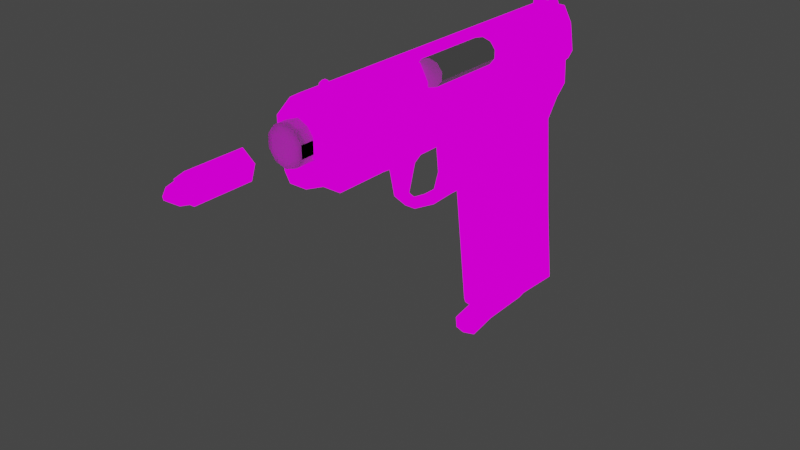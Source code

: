 # Source: ruby_gun.blend  (saved by Blender 2.83.19; exported with 4.5.12 LTS)
import bpy
from mathutils import Matrix  # noqa: F401  (used for matrix-valued properties, if any)

bpy.ops.wm.read_factory_settings(use_empty=True)
scene = bpy.context.scene
scene.name = 'Scene'

# ---- collections
col_gun = bpy.data.collections.new('gun'); scene.collection.children.link(col_gun)
col_rounds = bpy.data.collections.new('rounds'); scene.collection.children.link(col_rounds)

# ---- images (referenced by path relative to the original .blend; pixels are not part of the script)
import os
ASSET_DIR = os.environ.get("B2B_ASSET_DIR", "")  # directory of the original .blend (textures are referenced by path, not embedded)
HERE = os.path.dirname(os.path.abspath(__file__))  # packed textures are extracted next to this script under _unpacked/

def load_image(name, relpath, width, height, colorspace="sRGB"):
    """Load a texture the original file referenced (path relative to the .blend, or extracted next to this script)."""
    p = next((c for c in (os.path.join(HERE, relpath), os.path.join(ASSET_DIR, relpath)) if relpath and os.path.exists(c)), "")
    if p:
        img = bpy.data.images.load(p, check_existing=True)
        img.name = name
    else:  # same state as the original file: an image datablock whose file is absent (Cycles renders it pink)
        img = bpy.data.images.new(name, width, height)
        img.source = "FILE"
        img.filepath = "//" + (relpath or name)
    img.colorspace_settings.name = colorspace
    return img
img_french_pistol_ruby_m1915_left_jpg = load_image('French-Pistol-Ruby-M1915-left.jpg', 'images/French-Pistol-Ruby-M1915-left.jpg', 1024, 1024, 'sRGB')

# ---- materials (node trees are filled in below, after node groups)
mat_metal = bpy.data.materials.new('metal')
mat_metal.use_transparent_shadow = False
mat_wood = bpy.data.materials.new('wood')
mat_wood.use_transparent_shadow = False

# ---- node groups
ng_auto_smooth = bpy.data.node_groups.new('Auto Smooth', 'GeometryNodeTree')
_s = ng_auto_smooth.interface.new_socket(name='Geometry', in_out='OUTPUT', socket_type='NodeSocketGeometry')
_s = ng_auto_smooth.interface.new_socket(name='Geometry', in_out='INPUT', socket_type='NodeSocketGeometry')
_s = ng_auto_smooth.interface.new_socket(name='Angle', in_out='INPUT', socket_type='NodeSocketFloat')
_s.subtype = 'ANGLE'
_s.min_value = 0.0
_s.max_value = 3.142
ng_auto_smooth.is_modifier = True
_N = ng_auto_smooth.nodes; _L = ng_auto_smooth.links
n0 = _N.new('NodeGroupOutput'); n0.name = 'Group Output'; n0.location = (480, -100)
n1 = _N.new('NodeGroupInput'); n1.name = 'Group Input'; n1.location = (-420, -300)
n2 = _N.new('NodeGroupInput'); n2.name = 'Group Input.001'; n2.location = (-60, -100)
n3 = _N.new('GeometryNodeSetShadeSmooth'); n3.name = 'Set Shade Smooth'; n3.location = (120, -100)
n3.domain = 'EDGE'
n4 = _N.new('GeometryNodeSetShadeSmooth'); n4.name = 'Set Shade Smooth.001'; n4.location = (300, -100)
n5 = _N.new('GeometryNodeInputMeshEdgeAngle'); n5.name = 'Edge Angle'; n5.location = (-420, -220)
n6 = _N.new('GeometryNodeInputEdgeSmooth'); n6.name = 'Is Edge Smooth'; n6.location = (-60, -160)
n7 = _N.new('GeometryNodeInputShadeSmooth'); n7.name = 'Is Face Smooth'; n7.location = (-240, -340)
n8 = _N.new('FunctionNodeBooleanMath'); n8.name = 'Boolean Math'; n8.location = (-60, -220)
n9 = _N.new('FunctionNodeCompare'); n9.name = 'Compare'; n9.location = (-240, -180)
n9.operation = 'LESS_EQUAL'
_L.new(n5.outputs[0], n9.inputs[0])
_L.new(n4.outputs[0], n0.inputs[0])
_L.new(n1.outputs[1], n9.inputs[1])
_L.new(n9.outputs[0], n8.inputs[0])
_L.new(n7.outputs[0], n8.inputs[1])
_L.new(n2.outputs[0], n3.inputs[0])
_L.new(n6.outputs[0], n3.inputs[1])
_L.new(n3.outputs[0], n4.inputs[0])
_L.new(n8.outputs[0], n3.inputs[2])
n0.is_active_output = True

# ---- material node trees
mat_metal.use_nodes = True; mat_metal.node_tree.nodes.clear()
_N = mat_metal.node_tree.nodes; _L = mat_metal.node_tree.links
n0 = _N.new('ShaderNodeOutputMaterial'); n0.name = 'Material Output'; n0.location = (300, 300)
n1 = _N.new('ShaderNodeEmission'); n1.name = 'Emission'; n1.location = (10, 300)
n2 = _N.new('ShaderNodeTexImage'); n2.name = 'Image Texture'; n2.location = (-280, 280)
n2.image = img_french_pistol_ruby_m1915_left_jpg
n2.interpolation = 'Closest'
_L.new(n1.outputs[0], n0.inputs[0])
_L.new(n2.outputs[0], n1.inputs[0])
n0.is_active_output = True
mat_wood.use_nodes = True; mat_wood.node_tree.nodes.clear()
_N = mat_wood.node_tree.nodes; _L = mat_wood.node_tree.links
n0 = _N.new('ShaderNodeOutputMaterial'); n0.name = 'Material Output'; n0.location = (300, 300)
n1 = _N.new('ShaderNodeEmission'); n1.name = 'Emission'; n1.location = (10, 300)
n2 = _N.new('ShaderNodeTexImage'); n2.name = 'Image Texture'; n2.location = (-280, 280)
n2.image = img_french_pistol_ruby_m1915_left_jpg
n2.interpolation = 'Closest'
_L.new(n1.outputs[0], n0.inputs[0])
_L.new(n2.outputs[0], n1.inputs[0])
n0.is_active_output = True

# ---- world
world_world = bpy.data.worlds.new('World'); scene.world = world_world
world_world.use_nodes = True; world_world.node_tree.nodes.clear()
_N = world_world.node_tree.nodes; _L = world_world.node_tree.links
n0 = _N.new('ShaderNodeOutputWorld'); n0.name = 'World Output'; n0.location = (300, 300)
n1 = _N.new('ShaderNodeBackground'); n1.name = 'Background'; n1.location = (10, 300)
n1.inputs[0].default_value = (0.05088, 0.05088, 0.05088, 1.0)
_L.new(n1.outputs[0], n0.inputs[0])
n0.is_active_output = True
world_world.color = (0.05088, 0.05088, 0.05088)
world_world.use_sun_shadow = False
world_world.sun_shadow_jitter_overblur = 0.0

# ---- meshes
me_cube = bpy.data.meshes.new('Cube')
me_cube.from_pydata([(0.1855, -6.612, 0.2308), (0.3039, -0.8226, -0.1336), (0.1855, -0.8226, 0.2308), (0.3039, -6.612, 0.06782), (-0.006012, -0.8226, 0.293), (0.3039, -0.8226, 0.06782), (-0.006612, -0.6909, 0.3018), (0.1912, -0.6909, 0.2375), (0.3135, -0.6909, 0.06919), (0.3135, -0.6909, -0.1388), (0.1912, -0.6909, -0.3072), (-0.006612, -0.6909, -0.3714), (-0.2045, -0.6909, -0.3072), (-0.3268, -0.6909, -0.1388), (-0.3268, -0.6909, 0.06919), (-0.2045, -0.6909, 0.2375), (0.237, -6.337, 0.5273), (-0.2502, -6.337, 0.5273), (0.237, -6.214, 0.5273), (-0.2502, -6.214, 0.5273), (0.237, -0.3024, 0.5273), (-0.2502, -0.3024, 0.5273), (0.3876, -6.337, 0.2513), (-0.4009, -6.58, 0.2535), (0.3876, -6.58, 0.2535), (-0.4009, -6.337, 0.2513), (0.3876, -6.214, 0.2497), (-0.4009, -6.214, 0.2497), (0.3876, -0.3024, 0.2497), (-0.4009, -0.3024, 0.2497), (0.1404, -0.02795, 0.1391), (-0.1536, -0.02795, 0.1391), (0.2313, 0.005017, -0.02484), (-0.2445, 0.005017, -0.02484), (0.237, -6.027, 0.5273), (-0.2502, -6.027, 0.5273), (-0.4009, -6.027, 0.2497), (0.3876, -6.027, 0.2497), (0.3529, -6.337, -0.3016), (0.3876, -6.337, -0.2653), (0.2185, -6.594, 0.4856), (0.237, -6.544, 0.5186), (0.3876, -6.58, -0.1966), (0.3529, -6.58, -0.2328), (-0.4009, -6.337, -0.2653), (-0.3661, -6.337, -0.3016), (-0.2317, -6.594, 0.4856), (-0.2502, -6.544, 0.5186), (-0.3661, -6.58, -0.2328), (-0.4009, -6.58, -0.1966), (0.3528, -6.214, -0.4292), (0.3876, -6.214, -0.3932), (-0.4009, -6.214, -0.3932), (-0.366, -6.214, -0.4292), (0.3526, -0.3024, -0.4292), (0.3876, -0.3024, -0.3936), (-0.3658, -0.3024, -0.4292), (-0.4009, -0.3024, -0.3936), (-0.3645, -6.699, 0.2538), (-0.4009, -6.664, 0.2537), (0.2101, 0.05119, -0.4261), (0.2313, 0.07855, -0.3904), (0.3876, -6.664, -0.1967), (0.3513, -6.699, -0.1983), (0.3529, -6.664, -0.2328), (0.3876, -6.664, 0.2537), (0.3512, -6.699, 0.2538), (-0.3661, -6.664, -0.2328), (-0.3645, -6.699, -0.1983), (-0.4009, -6.664, -0.1967), (-0.2233, 0.05119, -0.4261), (-0.2445, 0.07855, -0.3904), (0.3876, -6.027, -0.3935), (0.3527, -6.027, -0.4292), (-0.4009, -6.027, -0.3935), (-0.366, -6.027, -0.4292), (-0.006612, -6.337, 0.5273), (-0.0292, -6.192, 0.6732), (-0.006612, -0.3024, 0.5273), (-0.006612, -0.02795, 0.1391), (-0.006612, 0.005017, -0.02484), (-0.006612, -6.215, 0.6732), (-0.006612, -6.544, 0.5186), (-0.006612, -6.594, 0.4856), (0.3189, -6.64, -0.2035), (-0.006612, 0.05119, -0.4261), (-0.006612, 0.07855, -0.3904), (-0.006612, -6.214, -0.4292), (0.3175, -6.671, -0.1723), (-0.006612, -6.027, -0.4292), (-0.006612, -0.3024, -0.4292), (0.3175, -6.696, -0.1723), (0.3189, -6.664, -0.2035), (-0.3322, -6.664, -0.2035), (-0.3307, -6.696, -0.1723), (-0.006612, -6.601, 0.447), (0.1972, -6.601, 0.447), (0.3174, -6.696, 0.2371), (-0.3306, -6.696, 0.2371), (-0.2104, -6.601, 0.447), (-0.3322, -6.64, -0.2035), (-0.3307, -6.671, -0.1723), (-0.006612, -6.577, 0.447), (0.1972, -6.577, 0.447), (0.3174, -6.671, 0.2371), (-0.3306, -6.671, 0.2371), (-0.2104, -6.577, 0.447), (-0.3268, -6.671, 0.06919), (-0.3268, -6.671, -0.1388), (0.3135, -6.671, 0.06919), (-0.006612, -6.642, 0.3018), (0.1912, -6.671, 0.2375), (0.1915, -6.671, 0.2371), (0.3135, -6.671, -0.1388), (-0.2045, -6.671, 0.2375), (-0.2048, -6.671, 0.2371), (-0.2045, -6.331, -0.3072), (-0.006612, -6.269, -0.3714), (0.2453, -6.58, -0.2328), (0.1953, -6.337, -0.3016), (0.1912, -6.331, -0.3072), (0.2453, -6.664, -0.2328), (0.2892, -6.671, -0.1723), (0.2666, -6.64, -0.2035), (0.2666, -6.664, -0.2035), (-0.2085, -6.337, -0.3016), (-0.2585, -6.58, -0.2328), (-0.2585, -6.664, -0.2328), (-0.3025, -6.671, -0.1723), (-0.2798, -6.64, -0.2035), (-0.2798, -6.664, -0.2035), (0.3876, -2.842, 0.2497), (0.3876, -2.842, 0.1798), (0.2118, -2.842, 0.5273), (0.237, -2.842, 0.5273), (0.2118, -4.178, 0.5273), (0.3876, -4.178, 0.1798), (0.3876, -4.178, 0.2497), (0.237, -4.178, 0.5273), (0.3039, -6.612, -0.1336), (0.1855, -0.8226, -0.2965), (0.1855, -6.283, -0.2965), (-0.006012, -0.8226, -0.3588), (-0.006012, -6.223, -0.3588), (-0.1976, -0.8226, -0.2965), (-0.1976, -6.283, -0.2965), (-0.3159, -0.8226, -0.1336), (-0.3159, -6.612, -0.1336), (-0.3159, -0.8226, 0.06782), (-0.3159, -6.612, 0.06782), (-0.1976, -0.8226, 0.2308), (-0.1976, -6.612, 0.2308), (-0.006012, -6.288, 0.5113), (0.2298, -6.288, 0.5113), (-0.006012, -6.169, 0.5113), (0.2298, -6.169, 0.5113), (-0.2418, -6.288, 0.5113), (-0.2418, -6.169, 0.5113), (-0.006012, -0.4465, 0.5113), (0.2298, -0.4465, 0.5113), (0.2298, -2.842, 0.5113), (-0.2418, -5.989, 0.5113), (0.3757, -6.288, 0.2441), (-0.3877, -6.288, 0.2441), (0.3757, -6.169, 0.2426), (-0.3877, -6.169, 0.2426), (0.3757, -0.4465, 0.2426), (-0.2418, -0.4465, 0.5113), (-0.3877, -0.4465, 0.2426), (-0.3877, -5.989, 0.2426), (0.3757, -2.842, 0.2426), (-0.1483, -0.1808, 0.1355), (0.3757, -6.524, 0.2462), (-0.3877, -6.524, 0.2462), (0.1363, -0.1808, 0.1355), (0.2243, -0.1489, -0.02322), (-0.006012, -0.1808, 0.1355), (-0.2363, -0.1489, -0.02322), (-0.006012, -0.1489, -0.02322), (0.2298, -5.989, 0.5113), (0.3757, -5.989, 0.2426), (-0.006012, -5.989, 0.5113), (0.342, -6.605, -0.2245), (0.3757, -6.605, -0.1896), (0.3405, -6.639, -0.1911), (-0.3877, -6.605, -0.1896), (-0.3541, -6.605, -0.2245), (-0.3525, -6.639, -0.1911), (-0.3877, -6.288, -0.256), (-0.354, -6.288, -0.2911), (-0.354, -6.524, -0.2245), (-0.3877, -6.524, -0.1895), (0.2119, -6.538, 0.471), (0.2298, -6.489, 0.5028), (-0.006012, -6.489, 0.5028), (-0.2418, -6.489, 0.5028), (-0.2239, -6.538, 0.471), (-0.006012, -6.538, 0.471), (0.3757, -6.524, -0.1895), (0.342, -6.524, -0.2245), (0.342, -6.288, -0.2911), (0.3757, -6.288, -0.256), (0.3419, -6.169, -0.4147), (0.3757, -6.169, -0.3798), (-0.3877, -6.169, -0.3798), (-0.354, -6.169, -0.4147), (0.3757, -5.989, -0.3801), (0.3419, -5.989, -0.4147), (0.3417, -0.4465, -0.4147), (0.3757, -0.4465, -0.3802), (-0.3877, -5.989, -0.3801), (-0.3539, -5.989, -0.4147), (0.3757, -6.605, 0.2464), (0.3404, -6.639, 0.2465), (0.2379, -6.605, -0.2245), (-0.3197, -6.636, 0.2304), (-0.3524, -6.639, 0.2465), (-0.3877, -6.605, 0.2464), (0.2243, -0.07774, -0.3771), (0.2037, -0.1042, -0.4116), (-0.006012, -0.1042, -0.4116), (-0.2158, -0.1042, -0.4116), (-0.2363, -0.07774, -0.3771), (-0.006012, -0.07774, -0.3771), (-0.3538, -0.4465, -0.4147), (-0.3877, -0.4465, -0.3802), (-0.2015, -6.288, -0.2911), (-0.006012, -6.169, -0.4147), (-0.2499, -6.524, -0.2245), (0.3077, -6.636, -0.1659), (-0.006012, -5.989, -0.4147), (-0.006012, -0.4465, -0.4147), (0.3077, -6.636, 0.2304), (-0.3198, -6.636, -0.1659), (-0.3212, -6.605, -0.1961), (0.3091, -6.605, -0.1961), (-0.006012, -6.544, 0.4336), (0.1913, -6.544, 0.4336), (0.2584, -6.605, -0.1961), (0.3091, -6.582, -0.1961), (-0.2033, -6.544, 0.4336), (-0.006012, -6.52, 0.4336), (-0.2033, -6.52, 0.4336), (0.3077, -6.612, -0.1659), (0.3077, -6.612, 0.2304), (-0.3197, -6.612, 0.2304), (-0.3198, -6.612, -0.1659), (-0.3212, -6.582, -0.1961), (0.1913, -6.52, 0.4336), (0.2584, -6.582, -0.1961), (-0.2924, -6.612, -0.1659), (0.1858, -6.612, 0.2304), (-0.006012, -6.584, 0.293), (-0.1978, -6.612, 0.2304), (0.2379, -6.524, -0.2245), (0.1894, -6.288, -0.2911), (0.2804, -6.612, -0.1659), (-0.2499, -6.605, -0.2245), (-0.2705, -6.582, -0.1961), (-0.2705, -6.605, -0.1961), (0.3757, -2.842, 0.1749), (0.2054, -4.178, 0.5113), (0.2054, -2.842, 0.5113), (0.3757, -4.178, 0.1749), (0.2298, -4.178, 0.5113), (0.3757, -4.178, 0.2426), (-0.03607, -6.214, 0.5273), (0.02284, -6.214, 0.5273), (-0.006612, -6.243, 0.5273), (0.02284, -6.027, 0.5273), (-0.03607, -6.027, 0.5273), (-0.006612, -5.998, 0.5273), (0.01598, -6.192, 0.6732), (-0.006612, -6.027, 0.6732), (0.01598, -6.049, 0.6732), (-0.0292, -6.049, 0.6732), (-0.01596, -6.15, 0.7052), (-0.01596, -6.091, 0.7052), (0.002737, -6.15, 0.7052), (-0.006612, -6.159, 0.7052), (-0.006612, -6.082, 0.7052), (0.002737, -6.091, 0.7052), (0.1921, -0.4974, 0.7056), (0.1921, -0.5476, 0.7056), (0.249, -0.5225, 0.6093), (-0.4009, -0.5224, 0.2497), (0.3876, -0.5224, 0.2497), (0.237, -0.5476, 0.5273), (0.237, -0.4974, 0.5273), (0.249, -0.5225, 0.5053), (-0.006612, -0.5476, 0.5273), (-0.006612, -0.4974, 0.5273), (-0.2502, -0.4974, 0.5273), (-0.2502, -0.5476, 0.5273), (-0.2622, -0.5225, 0.5053), (-0.2622, -0.5225, 0.6093), (-0.2053, -0.4974, 0.7056), (-0.2053, -0.5476, 0.7056), (0.1152, -0.3024, 0.5273), (0.06689, -0.02795, 0.1391), (0.1123, 0.005017, -0.02484), (0.1123, 0.07855, -0.3904), (0.1731, -6.214, -0.4292), (0.1731, -6.027, -0.4292), (0.1017, 0.05119, -0.4261), (0.173, -0.3024, -0.4292), (0.09275, -0.5476, 0.7056), (0.09275, -0.4974, 0.7056), (0.1152, -0.4974, 0.5273), (0.1152, -0.5476, 0.5273), (-0.106, -0.4974, 0.7056), (-0.1149, 0.05119, -0.4261), (-0.1862, -0.3024, -0.4292), (-0.1284, -0.3024, 0.5273), (-0.08011, -0.02795, 0.1391), (-0.1256, 0.005017, -0.02484), (-0.1256, 0.07855, -0.3904), (-0.1863, -6.214, -0.4292), (-0.1863, -6.027, -0.4292), (-0.1284, -0.4974, 0.5273), (-0.1284, -0.5476, 0.5273), (-0.106, -0.5476, 0.7056), (-0.2622, -0.5225, 0.5573), (-0.006612, -0.4974, 0.6164), (0.2146, -0.4974, 0.6164), (-0.2278, -0.5476, 0.6164), (-0.2278, -0.4974, 0.6164), (-0.006612, -0.5476, 0.6164), (0.2146, -0.5476, 0.6164), (0.249, -0.5225, 0.5573), (0.04984, -0.5476, 0.6164), (0.04984, -0.4974, 0.6164), (-0.06306, -0.4974, 0.6164), (-0.06306, -0.5476, 0.6164), (-0.006612, -6.15, 0.7109), (-0.006612, -6.091, 0.7109)], [], [(142, 144, 145, 143), (5, 1, 139, 3), (2, 5, 3, 251, 0), (6, 110, 111, 7), (7, 111, 112, 109, 8), (8, 109, 113, 9), (9, 113, 122, 123, 124, 121, 118, 119, 120, 10), (10, 120, 117, 11), (11, 117, 116, 12), (12, 116, 125, 126, 127, 130, 129, 128, 108, 13), (13, 108, 107, 14), (14, 107, 115, 114, 15), (15, 114, 110, 6), (6, 7, 8, 9, 10, 11, 12, 13, 14, 15), (22, 24, 41, 16), (23, 59, 69, 49), (22, 26, 51, 39), (24, 65, 41), (58, 98, 94, 68), (77, 275, 277, 276), (25, 27, 19, 17), (39, 42, 24, 22), (19, 35, 270, 266), (64, 92, 91, 63), (318, 312, 56, 75), (292, 294, 285, 29, 21), (28, 32, 61, 55), (57, 71, 33, 29), (34, 138, 137, 37), (29, 33, 31, 21), (47, 59, 23), (16, 18, 26, 22), (44, 52, 27, 25), (76, 82, 47, 17), (300, 32, 30, 299), (301, 61, 32, 300), (317, 318, 75, 53), (23, 25, 17, 47), (42, 62, 65, 24), (49, 44, 25, 23), (37, 137, 136, 132, 131, 286, 28, 55, 72), (20, 30, 32, 28), (298, 299, 30, 20), (74, 57, 29, 285, 36), (18, 34, 37, 26), (312, 311, 70, 56), (26, 37, 72, 51), (27, 36, 35, 19), (52, 74, 36, 27), (17, 19, 266, 268, 76), (62, 64, 63), (67, 69, 68), (45, 44, 49, 48), (82, 83, 46, 47), (43, 42, 39, 38), (38, 39, 51, 50), (53, 52, 44, 45), (73, 72, 55, 54), (75, 74, 52, 53), (66, 65, 62, 63), (63, 91, 97, 66), (68, 69, 59, 58), (65, 66, 40, 41), (311, 316, 71, 70), (64, 62, 42, 43), (48, 49, 69, 67), (47, 46, 58, 59), (70, 71, 57, 56), (61, 60, 54, 55), (50, 51, 72, 73), (56, 57, 74, 75), (38, 50, 302, 87, 117, 120, 119), (304, 301, 86, 85), (68, 94, 93, 67), (41, 40, 83, 82), (319, 292, 21, 313), (305, 304, 85, 90), (313, 314, 79, 78), (302, 303, 89, 87), (316, 86, 80, 315), (315, 80, 79, 314), (16, 41, 82, 76), (45, 48, 126, 125), (303, 305, 90, 89), (67, 93, 130, 127), (76, 268, 267, 18, 16), (308, 291, 78, 298), (48, 67, 127, 126), (97, 104, 103, 96), (92, 84, 88, 91), (95, 102, 106, 99), (91, 88, 104, 97), (98, 105, 101, 94), (46, 99, 98, 58), (83, 95, 99, 46), (66, 97, 96, 40), (40, 96, 95, 83), (102, 110, 114, 115, 105, 106), (100, 101, 128, 129), (88, 122, 113, 109, 112, 104), (103, 104, 112, 111, 110, 102), (93, 100, 129, 130), (94, 101, 100, 93), (99, 106, 105, 98), (96, 103, 102, 95), (117, 87, 317, 53, 45, 125, 116), (123, 84, 92, 124), (128, 101, 105, 115, 107, 108), (124, 92, 64, 121), (122, 88, 84, 123), (121, 64, 43, 118), (118, 43, 38, 119), (35, 293, 320, 290, 271, 270), (4, 2, 0, 252), (1, 140, 141, 255, 254, 214, 238, 249, 256, 139), (140, 142, 143, 141), (144, 146, 147, 250, 258, 259, 257, 228, 226, 145), (146, 148, 149, 147), (148, 150, 151, 253, 149), (150, 4, 252, 151), (4, 150, 148, 146, 144, 142, 140, 1, 5, 2), (162, 153, 193, 172), (173, 191, 185, 217), (162, 201, 203, 164), (172, 193, 212), (216, 187, 233, 215), (181, 179, 264, 261, 262, 160, 159, 158), (163, 156, 157, 165), (201, 162, 172, 198), (152, 153, 155, 154), (182, 184, 229, 235), (230, 211, 224, 231), (169, 161, 167, 168), (166, 209, 218, 175), (225, 168, 177, 222), (179, 180, 265, 264), (168, 167, 171, 177), (195, 173, 217), (153, 162, 164, 155), (188, 163, 165, 204), (152, 156, 195, 194), (178, 176, 174, 175), (223, 178, 175, 218), (227, 205, 211, 230), (173, 195, 156, 163), (198, 172, 212, 183), (191, 173, 163, 188), (180, 206, 209, 166, 170, 260, 263, 265), (159, 166, 175, 174), (158, 159, 174, 176), (210, 169, 168, 225), (155, 164, 180, 179), (231, 224, 221, 220), (164, 203, 206, 180), (165, 157, 161, 169), (204, 165, 169, 210), (154, 155, 179, 181), (183, 184, 182), (186, 187, 185), (189, 190, 191, 188), (194, 195, 196, 197), (199, 200, 201, 198), (200, 202, 203, 201), (205, 189, 188, 204), (207, 208, 209, 206), (211, 205, 204, 210), (213, 184, 183, 212), (184, 213, 232, 229), (187, 216, 217, 185), (212, 193, 192, 213), (220, 221, 222, 223), (182, 199, 198, 183), (190, 186, 185, 191), (195, 217, 216, 196), (221, 224, 225, 222), (218, 209, 208, 219), (202, 207, 206, 203), (224, 211, 210, 225), (200, 255, 141, 143, 227, 202), (219, 220, 223, 218), (187, 186, 234, 233), (193, 194, 197, 192), (157, 154, 181, 161), (208, 231, 220, 219), (167, 158, 176, 171), (202, 227, 230, 207), (222, 177, 178, 223), (177, 171, 176, 178), (153, 152, 194, 193), (189, 226, 228, 190), (207, 230, 231, 208), (186, 257, 259, 234), (156, 152, 154, 157), (161, 181, 158, 167), (190, 228, 257, 186), (232, 237, 248, 244), (235, 229, 243, 239), (236, 240, 242, 241), (229, 232, 244, 243), (215, 233, 246, 245), (196, 216, 215, 240), (197, 196, 240, 236), (213, 192, 237, 232), (192, 197, 236, 237), (241, 242, 245, 253, 151, 252), (247, 258, 250, 246), (243, 244, 251, 3, 139, 256), (248, 241, 252, 0, 251, 244), (234, 259, 258, 247), (233, 234, 247, 246), (240, 215, 245, 242), (237, 236, 241, 248), (143, 145, 226, 189, 205, 227), (249, 238, 235, 239), (250, 147, 149, 253, 245, 246), (238, 214, 182, 235), (256, 249, 239, 243), (214, 254, 199, 182), (254, 255, 200, 199), (160, 170, 166, 159), (135, 133, 262, 261), (138, 135, 261, 264), (132, 136, 263, 260), (133, 134, 160, 262), (131, 132, 260, 170), (136, 137, 265, 263), (137, 138, 264, 265), (134, 131, 170, 160), (267, 268, 81, 272), (266, 270, 275, 77), (271, 269, 274, 273), (267, 269, 34, 18), (81, 77, 276, 279), (274, 272, 278, 281), (268, 266, 77, 81), (269, 267, 272, 274), (270, 271, 273, 275), (276, 334, 279), (281, 335, 280), (276, 277, 335, 334), (273, 274, 281, 280), (272, 81, 279, 278), (275, 273, 280, 277), (134, 287, 289, 286, 131), (36, 285, 294, 293, 35), (283, 282, 284), (269, 271, 290, 309, 287, 134, 133, 135, 138, 34), (333, 325, 297, 321), (322, 326, 296, 295), (325, 322, 295, 297), (331, 324, 282, 307), (286, 289, 288, 20, 28), (296, 297, 295), (307, 282, 283, 306), (324, 329, 284, 282), (329, 328, 283, 284), (328, 330, 306, 283), (288, 308, 298, 20), (73, 54, 305, 303), (50, 73, 303, 302), (54, 60, 304, 305), (60, 61, 301, 304), (78, 79, 299, 298), (86, 301, 300, 80), (80, 300, 299, 79), (326, 332, 310, 296), (296, 310, 321, 297), (33, 315, 314, 31), (71, 316, 315, 33), (21, 31, 314, 313), (291, 319, 313, 78), (85, 86, 316, 311), (90, 85, 311, 312), (87, 89, 318, 317), (89, 90, 312, 318), (290, 320, 333, 327), (292, 319, 332, 326), (291, 308, 331, 323), (287, 309, 330, 328), (319, 291, 323, 332), (289, 287, 328, 329), (288, 289, 329, 324), (309, 290, 327, 330), (308, 288, 324, 331), (293, 294, 322, 325), (294, 292, 326, 322), (320, 293, 325, 333), (334, 335, 281, 278), (279, 334, 278), (280, 335, 277)])
_uv = me_cube.uv_layers.new(name='UVMap')
_uv.uv.foreach_set('vector', [0.8511, 0.8194, 0.8511, 0.8292, 0.08231, 0.8292, 0.09076, 0.8194, 0.851, 0.8867, 0.851, 0.855, 0.03582, 0.855, 0.03582, 0.8867, 0.851, 0.9124, 0.851, 0.8867, 0.03582, 0.8867, 0.03582, 0.9123, 0.03584, 0.9124, 0.8695, 0.9236, 0.03158, 0.9236, 0.0275, 0.9135, 0.8695, 0.9135, 0.8695, 0.9135, 0.0275, 0.9135, 0.02748, 0.9134, 0.02748, 0.8869, 0.8695, 0.8869, 0.8695, 0.8869, 0.02748, 0.8869, 0.02748, 0.8541, 0.8695, 0.8541, 0.8695, 0.8541, 0.02748, 0.8541, 0.02748, 0.8489, 0.03187, 0.8439, 0.02847, 0.8439, 0.02846, 0.8393, 0.04032, 0.8393, 0.07459, 0.8285, 0.07534, 0.8276, 0.8695, 0.8276, 0.8695, 0.8276, 0.07534, 0.8276, 0.08407, 0.8175, 0.8695, 0.8175, 0.8697, 0.8174, 0.08422, 0.8174, 0.07549, 0.8276, 0.8697, 0.8276, 0.8697, 0.8276, 0.07549, 0.8276, 0.07474, 0.8284, 0.04047, 0.8393, 0.02861, 0.8393, 0.02862, 0.8439, 0.03202, 0.8439, 0.02763, 0.8488, 0.02763, 0.8541, 0.8697, 0.8541, 0.8697, 0.8541, 0.02763, 0.8541, 0.02763, 0.8869, 0.8697, 0.8869, 0.8697, 0.8869, 0.02763, 0.8869, 0.02763, 0.9134, 0.02765, 0.9134, 0.8697, 0.9134, 0.8697, 0.9134, 0.02765, 0.9134, 0.03173, 0.9236, 0.8697, 0.9236, 0.8697, 0.9236, 0.8697, 0.9134, 0.8697, 0.8869, 0.8697, 0.8541, 0.8697, 0.8276, 0.8697, 0.8174, 0.8697, 0.8276, 0.8697, 0.8541, 0.8697, 0.8869, 0.8697, 0.9134, 0.07459, 0.9156, 0.04032, 0.916, 0.04536, 0.9578, 0.07459, 0.9592, 0.04047, 0.916, 0.02872, 0.916, 0.02872, 0.845, 0.04047, 0.845, 0.07459, 0.9156, 0.09192, 0.9154, 0.09192, 0.814, 0.07459, 0.8342, 0.04032, 0.916, 0.02857, 0.916, 0.04536, 0.9578, 0.6233, 0.9128, 0.6252, 0.9087, 0.6678, 0.9109, 0.6704, 0.9153, 0.1025, 0.9744, 0.1226, 0.9744, 0.1167, 0.9764, 0.1084, 0.9764, 0.07474, 0.9156, 0.09207, 0.9154, 0.09207, 0.9591, 0.07474, 0.9591, 0.07459, 0.8342, 0.04032, 0.845, 0.04032, 0.916, 0.07459, 0.9156, 0.4818, 0.8798, 0.489, 0.8798, 0.489, 0.87, 0.4819, 0.87, 0.6773, 0.8263, 0.6741, 0.8303, 0.6708, 0.8304, 0.6737, 0.8263, 0.1183, 0.8083, 0.9244, 0.8083, 0.9244, 0.8083, 0.1183, 0.8083, 0.8969, 0.9591, 0.8934, 0.9557, 0.8934, 0.9154, 0.9244, 0.9154, 0.9244, 0.9591, 0.9242, 0.9154, 0.9626, 0.8688, 0.9778, 0.8145, 0.9242, 0.814, 0.9244, 0.8139, 0.978, 0.8144, 0.9627, 0.8687, 0.9244, 0.9154, 0.1181, 0.9592, 0.3786, 0.9592, 0.3786, 0.9154, 0.1181, 0.9154, 0.9244, 0.9154, 0.9627, 0.8687, 0.9541, 0.9019, 0.9244, 0.9591, 0.04551, 0.9577, 0.02872, 0.916, 0.04047, 0.916, 0.07459, 0.9592, 0.09192, 0.9592, 0.09192, 0.9154, 0.07459, 0.9156, 0.07474, 0.8342, 0.09207, 0.814, 0.09207, 0.9154, 0.07474, 0.9156, 0.4771, 0.8686, 0.4692, 0.8686, 0.4692, 0.8797, 0.4771, 0.8798, 0.6545, 0.855, 0.6502, 0.8369, 0.6376, 0.8507, 0.6373, 0.8598, 0.6926, 0.8571, 0.6931, 0.8423, 0.6502, 0.8369, 0.6545, 0.855, 0.09207, 0.8083, 0.1183, 0.8083, 0.1183, 0.8083, 0.09207, 0.8083, 0.04047, 0.916, 0.07474, 0.9156, 0.07474, 0.9591, 0.04551, 0.9577, 0.04032, 0.845, 0.02857, 0.845, 0.02857, 0.916, 0.04032, 0.916, 0.04047, 0.845, 0.07474, 0.8342, 0.07474, 0.9156, 0.04047, 0.916, 0.1181, 0.9154, 0.3786, 0.9154, 0.3786, 0.9044, 0.5666, 0.9044, 0.5666, 0.9154, 0.8932, 0.9154, 0.9242, 0.9154, 0.9242, 0.814, 0.1181, 0.814, 0.9242, 0.9592, 0.9539, 0.9019, 0.9626, 0.8688, 0.9242, 0.9154, 0.5971, 0.8516, 0.6373, 0.8598, 0.6376, 0.8507, 0.5976, 0.8365, 0.1183, 0.814, 0.9244, 0.8139, 0.9244, 0.9154, 0.8934, 0.9154, 0.1183, 0.9154, 0.09192, 0.9592, 0.1181, 0.9592, 0.1181, 0.9154, 0.09192, 0.9154, 0.9244, 0.8083, 0.9741, 0.8088, 0.9741, 0.8088, 0.9244, 0.8083, 0.09192, 0.9154, 0.1181, 0.9154, 0.1181, 0.814, 0.09192, 0.814, 0.09207, 0.9154, 0.1183, 0.9154, 0.1183, 0.9591, 0.09207, 0.9591, 0.09207, 0.814, 0.1183, 0.814, 0.1183, 0.9154, 0.09207, 0.9154, 0.4771, 0.8798, 0.4818, 0.8798, 0.4819, 0.87, 0.4807, 0.8686, 0.4771, 0.8686, 0.6737, 0.8218, 0.6773, 0.8263, 0.6737, 0.8263, 0.6739, 0.9157, 0.67, 0.9198, 0.6704, 0.9153, 0.07474, 0.8284, 0.07474, 0.8342, 0.04047, 0.845, 0.04047, 0.8393, 0.5974, 0.8668, 0.6009, 0.867, 0.5998, 0.895, 0.5963, 0.8971, 0.04032, 0.8393, 0.04032, 0.845, 0.07459, 0.8342, 0.07459, 0.8285, 0.07459, 0.8285, 0.07459, 0.8342, 0.09192, 0.814, 0.09192, 0.8084, 0.09207, 0.8083, 0.09207, 0.814, 0.07474, 0.8342, 0.07474, 0.8284, 0.1181, 0.8084, 0.1181, 0.814, 0.9242, 0.814, 0.9242, 0.8084, 0.1183, 0.8083, 0.1183, 0.814, 0.09207, 0.814, 0.09207, 0.8083, 0.6266, 0.8238, 0.6268, 0.8193, 0.6737, 0.8218, 0.6737, 0.8263, 0.6737, 0.8263, 0.6708, 0.8304, 0.6282, 0.8281, 0.6266, 0.8238, 0.6704, 0.9153, 0.67, 0.9198, 0.6232, 0.9173, 0.6233, 0.9128, 0.6268, 0.8193, 0.6266, 0.8238, 0.6019, 0.839, 0.5986, 0.8365, 0.9741, 0.8088, 0.978, 0.8144, 0.978, 0.8144, 0.9741, 0.8088, 0.02846, 0.8393, 0.02857, 0.845, 0.04032, 0.845, 0.04032, 0.8393, 0.04047, 0.8393, 0.04047, 0.845, 0.02872, 0.845, 0.02861, 0.8393, 0.5963, 0.8971, 0.5998, 0.895, 0.6233, 0.9128, 0.6232, 0.9173, 0.9741, 0.8088, 0.978, 0.8144, 0.9244, 0.8139, 0.9244, 0.8083, 0.9778, 0.8145, 0.974, 0.8089, 0.9242, 0.8084, 0.9242, 0.814, 0.09192, 0.8084, 0.09192, 0.814, 0.1181, 0.814, 0.1181, 0.8084, 0.9244, 0.8083, 0.9244, 0.8139, 0.1183, 0.814, 0.1183, 0.8083, 0.4772, 0.8522, 0.4819, 0.8522, 0.4819, 0.8604, 0.4819, 0.8686, 0.4797, 0.8686, 0.4774, 0.8596, 0.4772, 0.8594, 0.974, 0.8089, 0.9778, 0.8145, 0.9778, 0.8145, 0.974, 0.8089, 0.6704, 0.9153, 0.6678, 0.9109, 0.671, 0.9113, 0.6739, 0.9157, 0.5986, 0.8365, 0.6019, 0.839, 0.6009, 0.867, 0.5974, 0.8668, 0.7006, 0.875, 0.7006, 0.8805, 0.7081, 0.8806, 0.7081, 0.875, 0.9242, 0.8084, 0.974, 0.8089, 0.974, 0.8089, 0.9242, 0.8084, 0.596, 0.8819, 0.6366, 0.8781, 0.6369, 0.8689, 0.5965, 0.8668, 0.09192, 0.8084, 0.1181, 0.8084, 0.1181, 0.8084, 0.09192, 0.8084, 0.6915, 0.8866, 0.692, 0.8719, 0.654, 0.8698, 0.6534, 0.8846, 0.6534, 0.8846, 0.654, 0.8698, 0.6369, 0.8689, 0.6366, 0.8781, 0.4772, 0.8575, 0.4692, 0.8574, 0.4692, 0.8686, 0.4771, 0.8686, 0.4771, 0.8851, 0.4678, 0.885, 0.4678, 0.8801, 0.4771, 0.8779, 0.1181, 0.8084, 0.9242, 0.8084, 0.9242, 0.8084, 0.1181, 0.8084, 0.6739, 0.9157, 0.671, 0.9113, 0.6713, 0.9048, 0.6744, 0.9023, 0.4771, 0.8686, 0.4807, 0.8686, 0.4819, 0.8673, 0.4819, 0.8575, 0.4772, 0.8575, 0.7007, 0.8638, 0.7006, 0.8694, 0.7081, 0.8694, 0.7081, 0.8639, 0.4678, 0.885, 0.4646, 0.885, 0.4646, 0.8801, 0.4678, 0.8801, 0.02407, 0.9134, 0.02748, 0.9134, 0.0408, 0.9465, 0.0374, 0.9465, 0.02847, 0.8439, 0.03187, 0.8439, 0.02748, 0.8489, 0.02407, 0.8489, 0.03755, 0.9465, 0.04095, 0.9465, 0.04095, 0.9465, 0.03755, 0.9465, 0.02407, 0.8489, 0.02748, 0.8489, 0.02748, 0.9134, 0.02407, 0.9134, 0.02422, 0.9134, 0.02763, 0.9134, 0.02763, 0.8488, 0.02422, 0.8488, 0.5998, 0.895, 0.6039, 0.8926, 0.6252, 0.9087, 0.6233, 0.9128, 0.6009, 0.867, 0.6049, 0.8672, 0.6039, 0.8926, 0.5998, 0.895, 0.6266, 0.8238, 0.6282, 0.8281, 0.6058, 0.8419, 0.6019, 0.839, 0.6019, 0.839, 0.6058, 0.8419, 0.6049, 0.8672, 0.6009, 0.867, 0.6049, 0.8672, 0.62, 0.868, 0.6258, 0.893, 0.6258, 0.893, 0.6252, 0.9087, 0.6039, 0.8926, 0.671, 0.9113, 0.6678, 0.9109, 0.6679, 0.9074, 0.6713, 0.9048, 0.6708, 0.8304, 0.6707, 0.8339, 0.6673, 0.8307, 0.6457, 0.8295, 0.6276, 0.8437, 0.6282, 0.8281, 0.6058, 0.8419, 0.6282, 0.8281, 0.6276, 0.8437, 0.6276, 0.8438, 0.62, 0.868, 0.6049, 0.8672, 0.02862, 0.8439, 0.03202, 0.8439, 0.03202, 0.8439, 0.02862, 0.8439, 0.02422, 0.8488, 0.02763, 0.8488, 0.03202, 0.8439, 0.02862, 0.8439, 0.03755, 0.9465, 0.04095, 0.9465, 0.02763, 0.9134, 0.02422, 0.9134, 0.0374, 0.9465, 0.0408, 0.9465, 0.0408, 0.9465, 0.0374, 0.9465, 0.4797, 0.8686, 0.4819, 0.8686, 0.4818, 0.8769, 0.4818, 0.8851, 0.4771, 0.8851, 0.4771, 0.8779, 0.4773, 0.8777, 0.03187, 0.8439, 0.03187, 0.8439, 0.02847, 0.8439, 0.02847, 0.8439, 0.6679, 0.9074, 0.6678, 0.9109, 0.6252, 0.9087, 0.6258, 0.893, 0.6427, 0.9091, 0.6643, 0.9103, 0.6738, 0.8369, 0.6741, 0.8303, 0.6773, 0.8263, 0.6768, 0.8397, 0.6707, 0.8339, 0.6708, 0.8304, 0.6741, 0.8303, 0.6738, 0.8369, 0.4646, 0.8571, 0.4646, 0.8521, 0.4679, 0.8521, 0.4679, 0.8571, 0.4679, 0.8571, 0.4679, 0.8521, 0.4772, 0.8522, 0.4772, 0.8594, 0.489, 0.8798, 0.6987, 0.8805, 0.6987, 0.875, 0.6987, 0.8694, 0.4901, 0.8687, 0.489, 0.87, 0.851, 0.9222, 0.851, 0.9124, 0.03584, 0.9124, 0.03979, 0.9222, 0.851, 0.855, 0.851, 0.8293, 0.08216, 0.8293, 0.08143, 0.8301, 0.04825, 0.8406, 0.03677, 0.8406, 0.03678, 0.8451, 0.04007, 0.8451, 0.03582, 0.8499, 0.03582, 0.855, 0.851, 0.8293, 0.851, 0.8195, 0.09061, 0.8195, 0.08216, 0.8293, 0.8511, 0.8292, 0.8511, 0.8549, 0.03597, 0.8549, 0.03597, 0.8498, 0.04022, 0.8451, 0.03693, 0.8451, 0.03692, 0.8406, 0.0484, 0.8406, 0.08158, 0.8301, 0.08231, 0.8292, 0.8511, 0.8549, 0.8511, 0.8867, 0.03597, 0.8867, 0.03597, 0.8549, 0.8511, 0.8867, 0.8511, 0.9124, 0.03599, 0.9124, 0.03597, 0.9123, 0.03597, 0.8867, 0.8511, 0.9124, 0.8511, 0.9222, 0.03994, 0.9222, 0.03599, 0.9124, 0.851, 0.9222, 0.851, 0.9124, 0.851, 0.8867, 0.851, 0.855, 0.851, 0.8293, 0.851, 0.8195, 0.851, 0.8293, 0.851, 0.855, 0.851, 0.8867, 0.851, 0.9124, 0.08143, 0.9145, 0.08143, 0.9566, 0.05313, 0.9553, 0.04825, 0.9148, 0.0484, 0.9148, 0.0484, 0.8461, 0.03703, 0.8461, 0.03703, 0.9148, 0.08143, 0.9145, 0.08143, 0.8357, 0.0982, 0.8162, 0.0982, 0.9143, 0.04825, 0.9148, 0.05313, 0.9553, 0.03688, 0.9149, 0.03223, 0.9149, 0.03223, 0.8459, 0.03267, 0.8498, 0.03267, 0.9123, 0.1236, 0.9566, 0.1236, 0.9566, 0.3786, 0.9566, 0.3786, 0.9566, 0.5666, 0.9566, 0.5666, 0.9566, 0.9039, 0.9566, 0.9039, 0.9566, 0.08158, 0.9145, 0.08158, 0.9566, 0.09835, 0.9566, 0.09835, 0.9142, 0.08143, 0.8357, 0.08143, 0.9145, 0.04825, 0.9148, 0.04825, 0.8461, 0.08143, 0.9566, 0.08143, 0.9566, 0.0982, 0.9566, 0.0982, 0.9566, 0.03677, 0.8406, 0.03208, 0.8459, 0.03252, 0.8499, 0.03678, 0.8451, 0.1237, 0.8106, 0.1237, 0.8106, 0.9041, 0.8106, 0.9041, 0.8106, 0.1237, 0.9142, 0.1237, 0.9566, 0.9041, 0.9566, 0.9041, 0.9142, 0.9039, 0.9143, 0.9039, 0.8161, 0.9558, 0.8166, 0.9458, 0.8724, 0.9041, 0.816, 0.9041, 0.9142, 0.946, 0.8723, 0.956, 0.8165, 0.1236, 0.9566, 0.1236, 0.9143, 0.3786, 0.9143, 0.3786, 0.9566, 0.9041, 0.9142, 0.9041, 0.9566, 0.9415, 0.8974, 0.946, 0.8723, 0.05328, 0.9553, 0.0484, 0.9148, 0.03703, 0.9148, 0.08143, 0.9566, 0.08143, 0.9145, 0.0982, 0.9143, 0.0982, 0.9566, 0.08158, 0.8356, 0.08158, 0.9145, 0.09835, 0.9142, 0.09835, 0.8161, 0.08158, 0.9566, 0.08158, 0.9566, 0.05328, 0.9553, 0.05328, 0.9553, 0.9458, 0.8724, 0.9413, 0.8974, 0.9413, 0.8974, 0.9458, 0.8724, 0.9558, 0.8166, 0.9458, 0.8724, 0.9458, 0.8724, 0.9558, 0.8166, 0.09835, 0.8106, 0.09835, 0.8106, 0.1237, 0.8106, 0.1237, 0.8106, 0.0484, 0.9148, 0.05328, 0.9553, 0.08158, 0.9566, 0.08158, 0.9145, 0.04825, 0.8461, 0.04825, 0.9148, 0.03688, 0.9149, 0.03688, 0.8461, 0.0484, 0.8461, 0.0484, 0.9148, 0.08158, 0.9145, 0.08158, 0.8356, 0.1236, 0.9143, 0.1236, 0.8161, 0.9039, 0.8161, 0.9039, 0.9143, 0.5666, 0.9143, 0.5666, 0.9036, 0.3786, 0.9036, 0.3786, 0.9143, 0.9039, 0.9566, 0.9039, 0.9143, 0.9458, 0.8724, 0.9413, 0.8974, 0.9039, 0.9566, 0.9039, 0.9566, 0.9413, 0.8974, 0.9413, 0.8974, 0.1237, 0.8161, 0.1237, 0.9142, 0.9041, 0.9142, 0.9041, 0.816, 0.0982, 0.9566, 0.0982, 0.9143, 0.1236, 0.9143, 0.1236, 0.9566, 0.9041, 0.8106, 0.9041, 0.8106, 0.9523, 0.8111, 0.9523, 0.8111, 0.0982, 0.9143, 0.0982, 0.8162, 0.1236, 0.8161, 0.1236, 0.9143, 0.09835, 0.9142, 0.09835, 0.9566, 0.1237, 0.9566, 0.1237, 0.9142, 0.09835, 0.8161, 0.09835, 0.9142, 0.1237, 0.9142, 0.1237, 0.8161, 0.0982, 0.9566, 0.0982, 0.9566, 0.1236, 0.9566, 0.1236, 0.9566, 0.03688, 0.8461, 0.03208, 0.8459, 0.03677, 0.8406, 0.03692, 0.8406, 0.03223, 0.8459, 0.03703, 0.8461, 0.08158, 0.8301, 0.0484, 0.8406, 0.0484, 0.8461, 0.08158, 0.8356, 0.05328, 0.9553, 0.05328, 0.9553, 0.04647, 0.9502, 0.04647, 0.9502, 0.04825, 0.8406, 0.08143, 0.8301, 0.08143, 0.8357, 0.04825, 0.8461, 0.08143, 0.8301, 0.0982, 0.8106, 0.0982, 0.8162, 0.08143, 0.8357, 0.09835, 0.8106, 0.08158, 0.8301, 0.08158, 0.8356, 0.09835, 0.8161, 0.1236, 0.8106, 0.9039, 0.8106, 0.9039, 0.8161, 0.1236, 0.8161, 0.1237, 0.8106, 0.09835, 0.8106, 0.09835, 0.8161, 0.1237, 0.8161, 0.03208, 0.9149, 0.03208, 0.8459, 0.03688, 0.8461, 0.03688, 0.9149, 0.03208, 0.8459, 0.03208, 0.9149, 0.03252, 0.9123, 0.03252, 0.8499, 0.03223, 0.8459, 0.03223, 0.9149, 0.03703, 0.9148, 0.03703, 0.8461, 0.03688, 0.9149, 0.05313, 0.9553, 0.04632, 0.9503, 0.03208, 0.9149, 0.9523, 0.8111, 0.9523, 0.8111, 0.956, 0.8165, 0.956, 0.8165, 0.03677, 0.8406, 0.04825, 0.8406, 0.04825, 0.8461, 0.03688, 0.8461, 0.0484, 0.8406, 0.03692, 0.8406, 0.03703, 0.8461, 0.0484, 0.8461, 0.05328, 0.9553, 0.03703, 0.9148, 0.03223, 0.9149, 0.04647, 0.9502, 0.9523, 0.8111, 0.9041, 0.8106, 0.9041, 0.816, 0.956, 0.8165, 0.9558, 0.8166, 0.9039, 0.8161, 0.9039, 0.8106, 0.9521, 0.8111, 0.0982, 0.8106, 0.1236, 0.8106, 0.1236, 0.8161, 0.0982, 0.8162, 0.9041, 0.8106, 0.1237, 0.8106, 0.1237, 0.8161, 0.9041, 0.816, 0.08143, 0.8301, 0.08143, 0.8301, 0.08216, 0.8293, 0.09061, 0.8195, 0.0982, 0.8106, 0.0982, 0.8106, 0.9521, 0.8111, 0.9521, 0.8111, 0.9558, 0.8166, 0.9558, 0.8166, 0.03223, 0.8459, 0.03692, 0.8406, 0.03693, 0.8451, 0.03267, 0.8498, 0.05313, 0.9553, 0.05313, 0.9553, 0.04632, 0.9503, 0.04632, 0.9503, 0.09835, 0.9566, 0.09835, 0.9566, 0.1237, 0.9566, 0.1237, 0.9566, 0.9039, 0.8106, 0.9039, 0.8106, 0.9521, 0.8111, 0.9521, 0.8111, 0.9041, 0.9566, 0.9041, 0.9566, 0.9415, 0.8974, 0.9415, 0.8974, 0.0982, 0.8106, 0.0982, 0.8106, 0.1236, 0.8106, 0.1236, 0.8106, 0.956, 0.8165, 0.946, 0.8723, 0.946, 0.8723, 0.956, 0.8165, 0.946, 0.8723, 0.9415, 0.8974, 0.9415, 0.8974, 0.946, 0.8723, 0.08143, 0.9566, 0.08143, 0.9566, 0.05313, 0.9553, 0.05313, 0.9553, 0.08158, 0.8301, 0.08158, 0.8301, 0.0484, 0.8406, 0.0484, 0.8406, 0.1236, 0.8106, 0.1236, 0.8106, 0.9039, 0.8106, 0.9039, 0.8106, 0.03692, 0.8406, 0.03692, 0.8406, 0.03693, 0.8451, 0.03693, 0.8451, 0.08158, 0.9566, 0.08158, 0.9566, 0.09835, 0.9566, 0.09835, 0.9566, 0.1237, 0.9566, 0.1237, 0.9566, 0.9041, 0.9566, 0.9041, 0.9566, 0.0484, 0.8406, 0.0484, 0.8406, 0.03692, 0.8406, 0.03692, 0.8406, 0.03252, 0.9123, 0.04542, 0.9444, 0.04872, 0.9444, 0.03582, 0.9123, 0.03678, 0.8451, 0.03252, 0.8499, 0.03582, 0.8499, 0.04007, 0.8451, 0.04557, 0.9444, 0.04557, 0.9444, 0.04887, 0.9444, 0.04887, 0.9444, 0.03252, 0.8499, 0.03252, 0.9123, 0.03582, 0.9123, 0.03582, 0.8499, 0.03267, 0.9123, 0.03267, 0.8498, 0.03597, 0.8498, 0.03597, 0.9123, 0.04647, 0.9502, 0.03223, 0.9149, 0.03267, 0.9123, 0.04557, 0.9444, 0.04647, 0.9502, 0.04647, 0.9502, 0.04557, 0.9444, 0.04557, 0.9444, 0.03208, 0.9149, 0.04632, 0.9503, 0.04542, 0.9444, 0.03252, 0.9123, 0.04632, 0.9503, 0.04632, 0.9503, 0.04542, 0.9444, 0.04542, 0.9444, 0.04887, 0.9444, 0.04887, 0.9444, 0.03597, 0.9123, 0.03597, 0.9123, 0.03599, 0.9124, 0.03994, 0.9222, 0.04022, 0.8451, 0.04022, 0.8451, 0.03597, 0.8498, 0.03597, 0.8498, 0.03582, 0.8499, 0.03582, 0.9123, 0.03582, 0.9123, 0.03582, 0.8867, 0.03582, 0.855, 0.03582, 0.8499, 0.04872, 0.9444, 0.04872, 0.9444, 0.03979, 0.9222, 0.03584, 0.9124, 0.03582, 0.9123, 0.03582, 0.9123, 0.03693, 0.8451, 0.03693, 0.8451, 0.04022, 0.8451, 0.04022, 0.8451, 0.03267, 0.8498, 0.03693, 0.8451, 0.04022, 0.8451, 0.03597, 0.8498, 0.04557, 0.9444, 0.03267, 0.9123, 0.03597, 0.9123, 0.04887, 0.9444, 0.04542, 0.9444, 0.04542, 0.9444, 0.04872, 0.9444, 0.04872, 0.9444, 0.09076, 0.8194, 0.08231, 0.8292, 0.08158, 0.8301, 0.08158, 0.8301, 0.09835, 0.8106, 0.09835, 0.8106, 0.04007, 0.8451, 0.03678, 0.8451, 0.03678, 0.8451, 0.04007, 0.8451, 0.03597, 0.8498, 0.03597, 0.8549, 0.03597, 0.8867, 0.03597, 0.9123, 0.03597, 0.9123, 0.03597, 0.8498, 0.03678, 0.8451, 0.03677, 0.8406, 0.03677, 0.8406, 0.03678, 0.8451, 0.03582, 0.8499, 0.04007, 0.8451, 0.04007, 0.8451, 0.03582, 0.8499, 0.03677, 0.8406, 0.04825, 0.8406, 0.04825, 0.8406, 0.03677, 0.8406, 0.04825, 0.8406, 0.08143, 0.8301, 0.08143, 0.8301, 0.04825, 0.8406, 0.5666, 0.9566, 0.5666, 0.9143, 0.9039, 0.9143, 0.9039, 0.9566, 0.3786, 0.9592, 0.5666, 0.9592, 0.5666, 0.9566, 0.3786, 0.9566, 0.3786, 0.9592, 0.3786, 0.9592, 0.3786, 0.9566, 0.3786, 0.9566, 0.5666, 0.9044, 0.3786, 0.9044, 0.3786, 0.9036, 0.5666, 0.9036, 0.5666, 0.9592, 0.5666, 0.9592, 0.5666, 0.9566, 0.5666, 0.9566, 0.5666, 0.9154, 0.5666, 0.9044, 0.5666, 0.9036, 0.5666, 0.9143, 0.3786, 0.9044, 0.3786, 0.9154, 0.3786, 0.9143, 0.3786, 0.9036, 0.3786, 0.9154, 0.3786, 0.9592, 0.3786, 0.9566, 0.3786, 0.9143, 0.5666, 0.9592, 0.5666, 0.9154, 0.5666, 0.9143, 0.5666, 0.9566, 0.09928, 0.9655, 0.09514, 0.9655, 0.09916, 0.9744, 0.1023, 0.9744, 0.09943, 0.9654, 0.1257, 0.9654, 0.1226, 0.9744, 0.1025, 0.9744, 0.1296, 0.9655, 0.1255, 0.9655, 0.1224, 0.9744, 0.1256, 0.9744, 0.4819, 0.8673, 0.489, 0.8673, 0.489, 0.8575, 0.4819, 0.8575, 0.5086, 0.8631, 0.5204, 0.8631, 0.5135, 0.8817, 0.5086, 0.8817, 0.1224, 0.9744, 0.1023, 0.9744, 0.1082, 0.9764, 0.1166, 0.9764, 0.09529, 0.9654, 0.09943, 0.9654, 0.1025, 0.9744, 0.09931, 0.9744, 0.1255, 0.9655, 0.09928, 0.9655, 0.1023, 0.9744, 0.1224, 0.9744, 0.1257, 0.9654, 0.1298, 0.9654, 0.1258, 0.9744, 0.1226, 0.9744, 0.1084, 0.9764, 0.1084, 0.9767, 0.1071, 0.9764, 0.1166, 0.9764, 0.1166, 0.9768, 0.1179, 0.9764, 0.1084, 0.9764, 0.1167, 0.9764, 0.1167, 0.9767, 0.1084, 0.9767, 0.5086, 0.8631, 0.4969, 0.8631, 0.5038, 0.8817, 0.5086, 0.8817, 0.4969, 0.8631, 0.5086, 0.8631, 0.5086, 0.8817, 0.5038, 0.8817, 0.5204, 0.8631, 0.5086, 0.8631, 0.5086, 0.8817, 0.5135, 0.8817, 0.5666, 0.9592, 0.8897, 0.9592, 0.8932, 0.9557, 0.8932, 0.9154, 0.5666, 0.9154, 0.1183, 0.9154, 0.8934, 0.9154, 0.8934, 0.9557, 0.8898, 0.9591, 0.1183, 0.9591, 0.8599, 0.9858, 0.8669, 0.9858, 0.8634, 0.9706, 0.489, 0.8673, 0.4901, 0.8687, 0.6987, 0.8694, 0.6987, 0.8638, 0.6988, 0.8582, 0.6109, 0.8579, 0.6109, 0.8591, 0.5598, 0.8589, 0.5598, 0.8578, 0.489, 0.8575, 0.86, 0.9717, 0.86, 0.9717, 0.86, 0.9857, 0.86, 0.9857, 0.8636, 0.9624, 0.8671, 0.9717, 0.8671, 0.9857, 0.8636, 0.9706, 0.86, 0.9717, 0.8636, 0.9624, 0.8636, 0.9706, 0.86, 0.9857, 0.4793, 0.8301, 0.3937, 0.8301, 0.4054, 0.8819, 0.457, 0.8819, 0.8932, 0.9154, 0.8932, 0.9557, 0.8967, 0.9592, 0.9242, 0.9592, 0.9242, 0.9154, 0.8671, 0.9857, 0.86, 0.9857, 0.8636, 0.9706, 0.8669, 0.9858, 0.8669, 0.9858, 0.8599, 0.9858, 0.8599, 0.9858, 0.8669, 0.9717, 0.8634, 0.9624, 0.8634, 0.9706, 0.8669, 0.9858, 0.8634, 0.9624, 0.8599, 0.9717, 0.8599, 0.9858, 0.8634, 0.9706, 0.8599, 0.9717, 0.8599, 0.9717, 0.8599, 0.9858, 0.8599, 0.9858, 0.7007, 0.8583, 0.7007, 0.8638, 0.7081, 0.8639, 0.7081, 0.8583, 0.1181, 0.8084, 0.9242, 0.8084, 0.9242, 0.8084, 0.1181, 0.8084, 0.09192, 0.8084, 0.1181, 0.8084, 0.1181, 0.8084, 0.09192, 0.8084, 0.9242, 0.8084, 0.974, 0.8089, 0.974, 0.8089, 0.9242, 0.8084, 0.974, 0.8089, 0.9778, 0.8145, 0.9778, 0.8145, 0.974, 0.8089, 0.5965, 0.8668, 0.6369, 0.8689, 0.6373, 0.8598, 0.5971, 0.8516, 0.692, 0.8719, 0.6926, 0.8571, 0.6545, 0.855, 0.654, 0.8698, 0.654, 0.8698, 0.6545, 0.855, 0.6373, 0.8598, 0.6369, 0.8689, 0.6236, 0.8301, 0.538, 0.8301, 0.5603, 0.8819, 0.6119, 0.8819, 0.8671, 0.9857, 0.8671, 0.9857, 0.86, 0.9857, 0.86, 0.9857, 0.648, 0.8961, 0.6534, 0.8846, 0.6366, 0.8781, 0.6362, 0.8872, 0.6909, 0.9014, 0.6915, 0.8866, 0.6534, 0.8846, 0.648, 0.8961, 0.5954, 0.8971, 0.6362, 0.8872, 0.6366, 0.8781, 0.596, 0.8819, 0.7006, 0.8694, 0.7006, 0.875, 0.7081, 0.875, 0.7081, 0.8694, 0.9741, 0.8088, 0.978, 0.8144, 0.978, 0.8144, 0.9741, 0.8088, 0.9244, 0.8083, 0.9741, 0.8088, 0.9741, 0.8088, 0.9244, 0.8083, 0.09207, 0.8083, 0.1183, 0.8083, 0.1183, 0.8083, 0.09207, 0.8083, 0.1183, 0.8083, 0.9244, 0.8083, 0.9244, 0.8083, 0.1183, 0.8083, 0.86, 0.9576, 0.86, 0.9576, 0.86, 0.9717, 0.86, 0.9717, 0.8671, 0.9576, 0.8671, 0.9576, 0.8671, 0.9717, 0.8671, 0.9717, 0.8669, 0.9577, 0.8669, 0.9577, 0.8669, 0.9717, 0.8669, 0.9717, 0.8599, 0.9577, 0.8599, 0.9577, 0.8599, 0.9717, 0.8599, 0.9717, 0.8671, 0.9576, 0.8671, 0.9576, 0.8671, 0.9717, 0.8671, 0.9717, 0.8634, 0.9542, 0.8599, 0.9577, 0.8599, 0.9717, 0.8634, 0.9624, 0.8669, 0.9577, 0.8634, 0.9542, 0.8634, 0.9624, 0.8669, 0.9717, 0.8599, 0.9577, 0.8599, 0.9577, 0.8599, 0.9717, 0.8599, 0.9717, 0.8669, 0.9577, 0.8669, 0.9577, 0.8669, 0.9717, 0.8669, 0.9717, 0.86, 0.9576, 0.8636, 0.9542, 0.8636, 0.9624, 0.86, 0.9717, 0.8636, 0.9542, 0.8671, 0.9576, 0.8671, 0.9717, 0.8636, 0.9624, 0.86, 0.9576, 0.86, 0.9576, 0.86, 0.9717, 0.86, 0.9717, 0.1082, 0.9768, 0.1166, 0.9768, 0.1166, 0.9764, 0.1082, 0.9764, 0.1069, 0.9764, 0.1082, 0.9768, 0.1082, 0.9764, 0.118, 0.9764, 0.1167, 0.9767, 0.1167, 0.9764])
me_cube.materials.append(mat_metal)
me_cube.use_remesh_preserve_volume = False
me_cube.use_remesh_preserve_attributes = False
me_cube.use_mirror_vertex_groups = False
me_cube.update()
me_cube_001 = bpy.data.meshes.new('Cube.001')
me_cube_001.from_pydata([(-0.006087, -0.2471, 1.054), (-0.3557, -1.816, -0.8733), (-0.3557, -2.247, 1.093), (0.3436, -1.816, -0.8733), (-0.3557, -0.2471, 1.093), (0.3436, -1.53, -3.284), (0.3436, -2.247, 1.093), (0.3436, 0.2042, -3.368), (0.3436, -0.2471, 1.093), (0.3436, -0.1492, -0.927), (-0.3557, -0.1492, -0.927), (-0.3557, 0.2042, -3.368), (-0.3557, -1.53, -3.284), (-0.3557, -2.105, -0.06249), (0.3436, -0.2754, 0.4823), (-0.3557, -0.2754, 0.4823), (0.3436, -2.105, -0.06249), (-0.3557, -2.177, 0.5225), (-0.3557, -0.1771, 0.5225), (0.3436, -0.1771, 0.5225), (0.3436, -2.177, 0.5225), (-0.3557, -1.92, -0.1115), (0.3436, -1.92, -0.1115), (0.3436, -1.979, 0.4139), (0.3436, -2.037, 0.9263), (0.3436, -0.3406, 0.9149), (-0.3557, -0.3406, 0.9149), (-0.3557, -2.725, 0.5225), (-0.3557, -2.725, 1.093), (0.3436, -2.725, 1.093), (0.3436, -2.342, -0.06249), (-0.3557, -2.037, 0.9263), (-0.3557, -1.979, 0.4139), (-0.3557, -2.342, -0.06249), (0.3436, -2.725, 0.5225), (-0.3557, -4.094, 0.5225), (-0.3557, -4.094, 1.093), (0.3436, -4.094, 1.093), (0.3436, -4.094, 0.5225), (-0.3557, -4.507, 0.7137), (-0.3557, -4.507, 1.093), (0.3436, -4.507, 1.093), (0.3436, -4.507, 0.7137), (-0.3557, -5.547, 0.7137), (-0.3549, -5.547, 1.093), (0.3436, -5.547, 1.093), (0.3436, -5.547, 0.7137), (0.2053, -4.247, 0.4181), (-0.2174, -4.247, 0.4181), (0.2053, -4.507, 0.4423), (-0.2174, -4.507, 0.4423), (0.2053, -5.472, 0.4423), (-0.2174, -5.472, 0.4423), (0.17, -2.423, -0.06101), (0.09257, -2.376, -0.6377), (-0.1047, -2.376, -0.6377), (-0.1821, -2.423, -0.06101), (0.17, -2.734, 0.4584), (-0.1821, -2.734, 0.4584), (0.17, -3.998, 0.5225), (-0.1821, -3.998, 0.5225), (0.1031, -4.135, 0.4181), (-0.1153, -4.135, 0.4181), (0.09257, -3.129, -0.6512), (0.09257, -2.65, -0.6291), (-0.1047, -2.65, -0.6291), (-0.1047, -3.129, -0.6512), (0.09257, -3.621, -0.5448), (-0.1047, -3.621, -0.5448), (0.09257, -3.892, -0.2825), (-0.1047, -3.892, -0.2825), (0.08595, -4.022, 0.2725), (-0.09813, -4.022, 0.2725), (0.1875, -4.007, 0.5225), (0.09257, -2.476, -0.4043), (-0.1047, -2.476, -0.4043), (0.17, -3.503, 0.4434), (-0.1821, -3.503, 0.4434), (0.09257, -2.729, -0.5263), (0.09257, -3.119, -0.5266), (-0.1821, -3.715, 0.3147), (0.17, -3.715, 0.3147), (-0.1047, -2.729, -0.5263), (-0.1047, -3.119, -0.5266), (0.09257, -3.502, -0.4571), (-0.1047, -3.502, -0.4571), (-0.1047, -3.76, -0.21), (0.09257, -3.76, -0.21), (-0.3557, -1.578, -3.324), (-0.2599, -1.567, -3.419), (-0.2599, -1.674, -3.324), (-0.2599, 0.2719, -3.503), (-0.3557, 0.2594, -3.407), (-0.2593, 0.3561, -3.408), (0.2477, -1.567, -3.419), (0.3436, -1.578, -3.324), (0.2477, -1.674, -3.324), (0.2477, 0.2719, -3.503), (0.2471, 0.3561, -3.408), (0.3436, 0.2594, -3.407), (-0.2599, -1.997, -0.9491), (-0.3557, -1.905, -0.9063), (-0.3557, -0.09308, -0.9491), (-0.2593, 0.08325, -0.9111), (0.2471, 0.08325, -0.9111), (0.3436, -0.09308, -0.9491), (0.3436, -1.905, -0.9063), (0.2477, -1.997, -0.9491), (-0.3557, -0.2041, -0.04419), (-0.2592, -0.01415, -0.02451), (0.247, -0.01415, -0.02451), (0.3436, -0.2041, -0.04419), (-0.1081, 0.6061, 1.093), (-0.2244, 0.4948, 1.093), (0.2123, 0.4948, 1.093), (0.09588, 0.6061, 1.093), (-0.2256, 0.5245, 0.4602), (-0.108, 0.6139, 0.3249), (-0.3885, 0.02478, 0.3743), (-0.2591, 0.1406, 0.2436), (0.09585, 0.6139, 0.3249), (0.2134, 0.5245, 0.4602), (0.3763, 0.02478, 0.3743), (0.2469, 0.1406, 0.2436), (0.2477, -2.29, -0.6377), (0.3436, -2.304, -0.483), (0.2529, -2.321, -0.6377), (-0.3557, -2.304, -0.483), (-0.2599, -2.29, -0.6377), (-0.265, -2.321, -0.6377), (-0.3557, -0.2482, -0.04192), (0.3436, -0.2482, -0.04192), (-0.5089, -0.6818, -0.07285), (-0.5089, -0.7151, 0.4027), (0.4968, -0.6818, -0.07285), (0.4968, -0.7151, 0.4027), (0.4968, -1.446, -0.1777), (-0.5089, -1.368, -0.8671), (-0.5089, -0.6011, -0.8744), (0.4968, -0.6011, -0.8744), (-0.5089, -1.446, -0.1777), (0.4968, -1.368, -0.8671), (-0.5089, -1.141, -3.05), (-0.5089, -0.3419, -3.083), (0.4968, -0.7622, 0.7942), (0.4968, -1.541, 0.7623), (0.4968, -1.494, 0.2982), (0.4968, -1.141, -3.05), (0.4968, -0.3419, -3.083), (-0.5089, -1.494, 0.2982), (-0.5089, -0.7622, 0.7942), (-0.5089, -1.541, 0.7623), (-0.1609, -6.104, 0.7137), (-0.1609, -6.194, 0.9316), (0.1487, -6.194, 0.9316), (0.1487, -6.104, 0.7137), (0.2053, -5.568, 0.6071), (-0.2174, -5.568, 0.6071), (-0.2066, -5.547, 1.093), (-0.2179, -6.19, 1.123), (0.2058, -6.193, 1.123), (-0.00609, 0.2719, -3.503), (-0.00609, 0.3561, -3.408), (-0.1234, -2.725, 1.093), (-0.1234, -4.094, 1.093), (-0.1234, -4.507, 1.093), (-0.1234, -0.2471, 1.093), (-0.1234, -2.247, 1.093), (-0.006087, -6.185, 1.055), (0.1113, -0.2471, 1.093), (0.1113, -2.247, 1.093), (0.1113, -2.725, 1.093), (0.1113, -4.094, 1.093), (0.1113, -4.507, 1.093), (0.1944, -5.547, 1.093), (-0.00609, -1.567, -3.419), (-0.00609, -1.674, -3.324), (-0.00609, -1.997, -0.9491), (-0.00609, 0.08325, -0.9111), (-0.00609, -2.29, -0.6377), (-0.00609, -0.01415, -0.02451), (-0.00609, 0.1406, 0.2436), (-0.00609, 0.6061, 1.093), (-0.00609, 0.6139, 0.3249), (-0.005422, -2.247, 1.055), (-0.00503, -2.725, 1.055), (-0.006147, -2.725, 1.055), (-0.005733, -4.094, 1.055), (-0.005802, -4.507, 1.055), (-0.005976, -5.547, 1.055), (-0.00609, -4.247, 0.4181), (-0.00609, -4.507, 0.4423), (-0.00609, -5.472, 0.4423), (-0.00609, -2.376, -0.6377), (-0.00609, -4.135, 0.4181), (-0.00609, -2.65, -0.6291), (-0.00609, -3.129, -0.6512), (-0.00609, -3.621, -0.5448), (-0.00609, -3.892, -0.2825), (-0.00609, -4.022, 0.2725), (-0.00609, -6.104, 0.7137), (-0.00609, -5.568, 0.6071), (-0.00609, -2.423, -0.06101), (-0.00609, -2.734, 0.4584), (-0.00609, -2.729, -0.5263), (-0.00609, -2.476, -0.4043), (-0.00609, -3.119, -0.5266), (-0.00609, -3.502, -0.4571), (-0.00609, -3.76, -0.21), (-0.00609, -3.715, 0.3147), (-0.00609, -3.503, 0.4434)], [], [(0, 166, 167, 184), (106, 95, 5, 3), (4, 166, 113), (16, 106, 3, 22), (6, 170, 171, 29), (176, 177, 100, 90), (8, 169, 170, 6), (162, 178, 104, 98), (177, 107, 124, 179), (2, 4, 26, 31), (161, 97, 94, 175), (108, 18, 116, 118), (106, 16, 30, 125), (6, 20, 23, 24), (13, 101, 127, 33), (17, 13, 33, 27), (19, 111, 122, 121), (88, 101, 1, 12), (180, 109, 119, 181), (18, 4, 113, 116), (126, 125, 30, 53, 54), (8, 19, 121, 114), (183, 182, 115, 120), (102, 92, 11, 10), (181, 183, 120, 123), (28, 27, 35, 36), (129, 128, 179, 193, 55), (34, 38, 73, 59, 57), (20, 6, 29, 34), (178, 180, 110, 104), (17, 2, 31, 32), (16, 20, 34, 30), (2, 17, 27, 28), (38, 37, 41, 42), (30, 34, 57, 53), (29, 171, 172, 37), (34, 29, 37, 38), (40, 39, 43, 44), (36, 35, 39, 40), (38, 42, 49, 47), (37, 172, 173, 41), (192, 51, 156, 201), (41, 173, 174, 45), (42, 41, 45, 46), (190, 47, 49, 191), (191, 49, 51, 192), (42, 46, 51, 49), (43, 39, 50, 52), (38, 47, 61, 59, 73), (39, 35, 48, 50), (69, 67, 84, 87), (193, 54, 64, 195), (59, 71, 69), (70, 60, 80, 86), (190, 48, 62, 194), (33, 127, 129, 55, 56), (35, 27, 58, 60), (48, 35, 60, 62), (27, 33, 56, 58), (7, 9, 139, 148), (195, 196, 66, 65), (196, 197, 68, 66), (197, 67, 69, 198), (198, 69, 71, 199), (64, 54, 74, 78), (62, 60, 72), (68, 70, 86, 85), (63, 64, 78, 79), (202, 56, 75, 205), (194, 62, 72, 199), (72, 60, 70), (71, 59, 61), (205, 75, 82, 204), (65, 66, 83, 82), (54, 53, 74), (60, 58, 77, 80), (67, 63, 79, 84), (57, 59, 81, 76), (56, 55, 75), (66, 68, 85, 83), (203, 58, 56, 202), (59, 69, 87, 81), (55, 65, 82, 75), (206, 204, 82, 83), (207, 206, 83, 85), (208, 87, 84, 207), (209, 208, 86, 80), (209, 210, 76, 81), (203, 57, 76, 210), (88, 89, 90), (91, 92, 93), (94, 95, 96), (97, 98, 99), (124, 125, 126), (127, 128, 129), (91, 89, 88, 92), (103, 93, 92, 102), (161, 91, 93, 162), (105, 99, 98, 104), (94, 97, 99, 95), (107, 96, 95, 106), (175, 94, 96, 176), (90, 100, 101, 88), (109, 103, 102, 108), (111, 105, 104, 110), (108, 118, 119, 109), (117, 119, 118, 116), (121, 122, 123, 120), (112, 117, 116, 113), (114, 121, 120, 115), (122, 111, 110, 123), (124, 107, 106, 125), (100, 128, 127, 101), (111, 19, 14, 131), (3, 5, 147, 141), (25, 24, 145, 144), (9, 131, 134, 139), (10, 11, 143, 138), (131, 14, 135, 134), (24, 23, 146, 145), (14, 25, 144, 135), (108, 102, 10, 130), (99, 105, 9, 7), (18, 108, 130, 15), (92, 88, 12, 11), (101, 13, 21, 1), (13, 17, 32, 21), (105, 111, 131, 9), (4, 18, 15, 26), (19, 8, 25, 14), (8, 6, 24, 25), (95, 99, 7, 5), (20, 16, 22, 23), (149, 151, 150, 133), (135, 144, 145, 146), (148, 139, 141, 147), (139, 134, 136, 141), (134, 135, 146, 136), (140, 149, 133, 132), (137, 140, 132, 138), (142, 137, 138, 143), (1, 21, 140, 137), (32, 31, 151, 149), (21, 32, 149, 140), (130, 10, 138, 132), (12, 1, 137, 142), (23, 22, 136, 146), (26, 15, 133, 150), (22, 3, 141, 136), (11, 12, 142, 143), (31, 26, 150, 151), (15, 130, 132, 133), (5, 7, 148, 147), (155, 154, 168, 200), (200, 152, 157, 201), (43, 52, 157, 152), (51, 46, 155, 156), (46, 45, 154, 155), (44, 43, 152, 153), (44, 153, 159), (154, 45, 160), (160, 45, 174), (44, 159, 158), (167, 166, 4, 2), (165, 164, 36, 40), (163, 167, 2, 28), (158, 165, 40, 44), (89, 175, 176, 90), (164, 163, 28, 36), (0, 184, 170, 169), (160, 168, 154), (97, 161, 162, 98), (103, 109, 180, 178), (119, 117, 183, 181), (117, 112, 182, 183), (110, 180, 181, 123), (91, 161, 175, 89), (100, 177, 179, 128), (93, 103, 178, 162), (96, 107, 177, 176), (182, 166, 0), (0, 169, 182), (182, 169, 115), (115, 169, 114), (114, 169, 8), (113, 166, 112), (112, 166, 182), (170, 184, 185, 171), (184, 167, 163, 186), (153, 168, 159), (168, 160, 174, 189), (172, 171, 185, 187), (188, 173, 172, 187), (189, 174, 173, 188), (164, 187, 185, 163), (164, 165, 188, 187), (165, 158, 189, 188), (189, 158, 159, 168), (155, 200, 201, 156), (61, 194, 199, 71), (70, 198, 199, 72), (68, 197, 198, 70), (63, 67, 197, 196), (64, 63, 196, 195), (47, 190, 194, 61), (55, 193, 195, 65), (50, 191, 192, 52), (48, 190, 191, 50), (52, 192, 201, 157), (58, 203, 210, 77), (200, 168, 153, 152), (80, 77, 210, 209), (81, 87, 208, 209), (86, 208, 207, 85), (84, 79, 206, 207), (79, 78, 204, 206), (57, 203, 202, 53), (74, 205, 204, 78), (53, 202, 205, 74), (193, 179, 124, 126, 54)])
me_cube_001.polygons.foreach_set('use_smooth', [True] * 220)
me_cube_001.polygons.foreach_set('material_index', [0, 0, 0, 0, 0, 0, 0, 0, 0, 0, 0, 0, 0, 0, 0, 0, 0, 0, 0, 0, 0, 0, 0, 0, 0, 0, 0, 0, 0, 0, 0, 0, 0, 0, 0, 0, 0, 0, 0, 0, 0, 0, 0, 0, 0, 0, 0, 0, 0, 0, 0, 0, 0, 0, 0, 0, 0, 0, 0, 1, 0, 0, 0, 0, 0, 0, 0, 0, 0, 0, 0, 0, 0, 0, 0, 0, 0, 0, 0, 0, 0, 0, 0, 0, 0, 0, 0, 0, 0, 0, 0, 0, 0, 0, 0, 0, 0, 0, 0, 0, 0, 0, 0, 0, 0, 0, 0, 0, 0, 0, 0, 0, 0, 0, 1, 1, 1, 1, 1, 1, 1, 0, 0, 0, 0, 0, 0, 0, 0, 0, 0, 0, 0, 1, 1, 1, 1, 1, 1, 1, 1, 1, 1, 1, 1, 1, 1, 1, 1, 1, 1, 1, 1, 0, 0, 0, 0, 0, 0, 0, 0, 0, 0, 0, 0, 0, 0, 0, 0, 0, 0, 0, 0, 0, 0, 0, 0, 0, 0, 0, 0, 0, 0, 0, 0, 0, 0, 0, 0, 0, 0, 0, 0, 0, 0, 0, 0, 0, 0, 0, 0, 0, 0, 0, 0, 0, 0, 0, 0, 0, 0, 0, 0, 0, 0, 0, 0, 0, 0, 0])
_uv = me_cube_001.uv_layers.new(name='UVMap')
_uv.uv.foreach_set('vector', [0.8464, 0.8194, 0.8464, 0.8219, 0.5936, 0.8243, 0.5936, 0.8218, 0.642, 0.5465, 0.6669, 0.2181, 0.6732, 0.2235, 0.6539, 0.551, 0.8612, 0.8282, 0.8612, 0.8282, 0.9596, 0.8282, 0.6155, 0.6624, 0.642, 0.5465, 0.6539, 0.551, 0.6401, 0.6557, 0.5905, 0.8298, 0.5905, 0.8298, 0.5271, 0.8298, 0.5271, 0.8298, 0.6861, 0.8749, 0.527, 0.8763, 0.5271, 0.8966, 0.6862, 0.8952, 0.8464, 0.8219, 0.8464, 0.8219, 0.5936, 0.8243, 0.5936, 0.8243, 0.6917, 0.8749, 0.5245, 0.8763, 0.5243, 0.856, 0.6916, 0.8546, 0.527, 0.8763, 0.5269, 0.856, 0.506, 0.8561, 0.5061, 0.8765, 0.5936, 0.8243, 0.8464, 0.8219, 0.834, 0.8105, 0.6215, 0.8135, 0.5438, 0.8548, 0.5442, 0.8345, 0.6674, 0.8383, 0.6669, 0.8586, 0.8669, 0.672, 0.8705, 0.7499, 0.9635, 0.7413, 0.8972, 0.7295, 0.642, 0.5465, 0.6155, 0.6624, 0.5842, 0.6624, 0.5892, 0.6046, 0.5905, 0.8298, 0.606, 0.7428, 0.6322, 0.7279, 0.6184, 0.8069, 0.6155, 0.6624, 0.642, 0.5465, 0.5892, 0.6046, 0.5842, 0.6624, 0.606, 0.7428, 0.6155, 0.6624, 0.5842, 0.6624, 0.5089, 0.7511, 0.8705, 0.7499, 0.8669, 0.672, 0.8972, 0.7295, 0.9635, 0.7413, 0.6669, 0.2181, 0.642, 0.5465, 0.6539, 0.551, 0.6732, 0.2235, 0.4651, 0.8768, 0.4652, 0.8971, 0.4472, 0.8972, 0.4471, 0.877, 0.8705, 0.7499, 0.8612, 0.8282, 0.9596, 0.8282, 0.9635, 0.7413, 0.6431, 0.9544, 0.6448, 0.9592, 0.641, 0.9592, 0.633, 0.95, 0.6378, 0.9459, 0.8612, 0.8282, 0.8705, 0.7499, 0.9635, 0.7413, 0.9596, 0.8282, 0.4416, 0.877, 0.3902, 0.8774, 0.3902, 0.8693, 0.4416, 0.8688, 0.8816, 0.5477, 0.9283, 0.2101, 0.921, 0.2155, 0.8741, 0.5508, 0.4471, 0.877, 0.4416, 0.877, 0.4416, 0.8688, 0.447, 0.8567, 0.5271, 0.8298, 0.5089, 0.7511, 0.3312, 0.7535, 0.3332, 0.8248, 0.5869, 0.5834, 0.591, 0.5834, 0.591, 0.5834, 0.5796, 0.5834, 0.5796, 0.5834, 0.5089, 0.7511, 0.3312, 0.7535, 0.3428, 0.7535, 0.344, 0.7535, 0.5078, 0.7423, 0.606, 0.7428, 0.5905, 0.8298, 0.5271, 0.8298, 0.5089, 0.7511, 0.5245, 0.8763, 0.4651, 0.8768, 0.4649, 0.8565, 0.5243, 0.856, 0.606, 0.7428, 0.5905, 0.8298, 0.6184, 0.8069, 0.6322, 0.7279, 0.6155, 0.6624, 0.606, 0.7428, 0.5089, 0.7511, 0.5842, 0.6624, 0.5905, 0.8298, 0.606, 0.7428, 0.5089, 0.7511, 0.5271, 0.8298, 0.3312, 0.7535, 0.3332, 0.8248, 0.2784, 0.8248, 0.2784, 0.7727, 0.5842, 0.6624, 0.5089, 0.7511, 0.5078, 0.7423, 0.5733, 0.6626, 0.5271, 0.8298, 0.5271, 0.8298, 0.3332, 0.8248, 0.3332, 0.8248, 0.5089, 0.7511, 0.5271, 0.8298, 0.3332, 0.8248, 0.3312, 0.7535, 0.2784, 0.8248, 0.2784, 0.7727, 0.125, 0.7809, 0.125, 0.823, 0.3332, 0.8248, 0.3312, 0.7535, 0.2784, 0.7727, 0.2784, 0.8248, 0.3312, 0.7535, 0.2784, 0.7727, 0.2797, 0.7386, 0.3076, 0.7353, 0.3332, 0.8248, 0.3332, 0.8248, 0.2784, 0.8248, 0.2784, 0.8248, 0.3299, 0.9396, 0.3298, 0.9508, 0.3203, 0.9507, 0.3204, 0.9396, 0.2784, 0.8248, 0.2784, 0.8248, 0.125, 0.823, 0.125, 0.823, 0.2784, 0.7727, 0.2784, 0.8248, 0.125, 0.823, 0.125, 0.7809, 0.4517, 0.94, 0.4516, 0.9512, 0.4257, 0.9511, 0.4259, 0.9399, 0.4259, 0.9399, 0.4257, 0.9511, 0.3298, 0.9508, 0.3299, 0.9396, 0.2784, 0.7727, 0.125, 0.7809, 0.1349, 0.7437, 0.2797, 0.7386, 0.125, 0.7809, 0.2784, 0.7727, 0.2797, 0.7386, 0.1349, 0.7437, 0.3312, 0.7535, 0.3076, 0.7353, 0.3233, 0.7279, 0.344, 0.7535, 0.3428, 0.7535, 0.2784, 0.7727, 0.3312, 0.7535, 0.3076, 0.7353, 0.2797, 0.7386, 0.3556, 0.6348, 0.3941, 0.5965, 0.4099, 0.6086, 0.3731, 0.6447, 0.6379, 0.9407, 0.6378, 0.9459, 0.6105, 0.9458, 0.6106, 0.9406, 0.344, 0.7535, 0.3449, 0.7077, 0.3556, 0.6348, 0.3556, 0.6348, 0.344, 0.7535, 0.3769, 0.7181, 0.3731, 0.6447, 0.4517, 0.94, 0.4519, 0.9289, 0.463, 0.9343, 0.4629, 0.9401, 0.6415, 0.9223, 0.6453, 0.9223, 0.6435, 0.9271, 0.6379, 0.9355, 0.6333, 0.9314, 0.3312, 0.7535, 0.5089, 0.7511, 0.5078, 0.7423, 0.344, 0.7535, 0.3076, 0.7353, 0.3312, 0.7535, 0.344, 0.7535, 0.3233, 0.7279, 0.5089, 0.7511, 0.5842, 0.6624, 0.5733, 0.6626, 0.5078, 0.7423, 0.9137, 0.2192, 0.8634, 0.5443, 0.8051, 0.5504, 0.8428, 0.2561, 0.6106, 0.9406, 0.563, 0.9404, 0.563, 0.9352, 0.6107, 0.9354, 0.563, 0.9404, 0.514, 0.9403, 0.5141, 0.9351, 0.563, 0.9352, 0.514, 0.9403, 0.5139, 0.9455, 0.487, 0.9454, 0.4871, 0.9402, 0.4871, 0.9402, 0.487, 0.9454, 0.4741, 0.945, 0.4742, 0.9401, 0.5433, 0.5846, 0.5796, 0.5834, 0.5663, 0.6154, 0.5328, 0.5987, 0.463, 0.9343, 0.4767, 0.9308, 0.4742, 0.9353, 0.5141, 0.9351, 0.4871, 0.935, 0.5003, 0.935, 0.5259, 0.9351, 0.4594, 0.5819, 0.5433, 0.5846, 0.5328, 0.5987, 0.4607, 0.599, 0.5733, 0.6626, 0.5733, 0.6626, 0.5663, 0.6154, 0.5663, 0.6154, 0.4629, 0.9401, 0.463, 0.9343, 0.4742, 0.9353, 0.4742, 0.9401, 0.3449, 0.7077, 0.344, 0.7535, 0.3556, 0.6348, 0.3449, 0.7077, 0.344, 0.7535, 0.3233, 0.7279, 0.6279, 0.9407, 0.6279, 0.9355, 0.6028, 0.9354, 0.6028, 0.9406, 0.5433, 0.5846, 0.4594, 0.5819, 0.4607, 0.599, 0.5328, 0.5987, 0.5796, 0.5834, 0.5733, 0.6626, 0.5663, 0.6154, 0.344, 0.7535, 0.5078, 0.7423, 0.4112, 0.7407, 0.3769, 0.7181, 0.3941, 0.5965, 0.4594, 0.5819, 0.4607, 0.599, 0.4099, 0.6086, 0.5078, 0.7423, 0.344, 0.7535, 0.3769, 0.7181, 0.4112, 0.7407, 0.5733, 0.6626, 0.5796, 0.5834, 0.5663, 0.6154, 0.4594, 0.5819, 0.3941, 0.5965, 0.4099, 0.6086, 0.4607, 0.599, 0.5078, 0.7423, 0.5078, 0.7423, 0.5733, 0.6626, 0.5733, 0.6626, 0.344, 0.7535, 0.3556, 0.6348, 0.3731, 0.6447, 0.3769, 0.7181, 0.5796, 0.5834, 0.5433, 0.5846, 0.5328, 0.5987, 0.5663, 0.6154, 0.5639, 0.9404, 0.6028, 0.9406, 0.6028, 0.9354, 0.564, 0.9352, 0.5258, 0.9403, 0.5639, 0.9404, 0.564, 0.9352, 0.5259, 0.9351, 0.5002, 0.9402, 0.5002, 0.9454, 0.5257, 0.9455, 0.5258, 0.9403, 0.5046, 0.9402, 0.5002, 0.9402, 0.5003, 0.935, 0.5047, 0.9309, 0.5046, 0.9402, 0.5257, 0.9403, 0.5256, 0.9496, 0.5045, 0.9495, 0.6023, 0.9406, 0.6021, 0.9499, 0.5256, 0.9496, 0.5257, 0.9403, 0.6669, 0.2181, 0.6683, 0.2049, 0.6541, 0.218, 0.93, 0.1969, 0.9283, 0.2101, 0.9412, 0.21, 0.6683, 0.2049, 0.6669, 0.2181, 0.6541, 0.218, 0.93, 0.1969, 0.9412, 0.21, 0.9283, 0.2101, 0.591, 0.5834, 0.5892, 0.6046, 0.5869, 0.5834, 0.5892, 0.6046, 0.591, 0.5834, 0.5869, 0.5834, 0.9122, 0.1935, 0.6683, 0.2049, 0.6669, 0.2181, 0.9105, 0.2066, 0.905, 0.553, 0.9412, 0.21, 0.9283, 0.2101, 0.8816, 0.5477, 0.6981, 0.8748, 0.6982, 0.8951, 0.6918, 0.8951, 0.6917, 0.8749, 0.8816, 0.5477, 0.9283, 0.2101, 0.9412, 0.21, 0.905, 0.553, 0.6683, 0.2049, 0.9122, 0.1935, 0.9105, 0.2066, 0.6669, 0.2181, 0.6299, 0.5406, 0.6541, 0.218, 0.6669, 0.2181, 0.642, 0.5465, 0.6683, 0.2049, 0.6683, 0.2049, 0.6541, 0.218, 0.6541, 0.218, 0.6541, 0.218, 0.6299, 0.5406, 0.642, 0.5465, 0.6669, 0.2181, 0.8921, 0.6747, 0.905, 0.553, 0.8816, 0.5477, 0.8669, 0.672, 0.8669, 0.672, 0.8816, 0.5477, 0.905, 0.553, 0.8921, 0.6747, 0.8669, 0.672, 0.8972, 0.7295, 0.9126, 0.7116, 0.8921, 0.6747, 0.9754, 0.7227, 0.9126, 0.7116, 0.8972, 0.7295, 0.9635, 0.7413, 0.9635, 0.7413, 0.8972, 0.7295, 0.9126, 0.7116, 0.9754, 0.7227, 0.9743, 0.8282, 0.9754, 0.7227, 0.9635, 0.7413, 0.9596, 0.8282, 0.9596, 0.8282, 0.9635, 0.7413, 0.9754, 0.7227, 0.9743, 0.8282, 0.8972, 0.7295, 0.8669, 0.672, 0.8921, 0.6747, 0.9126, 0.7116, 0.591, 0.5834, 0.6299, 0.5406, 0.642, 0.5465, 0.5892, 0.6046, 0.6299, 0.5406, 0.591, 0.5834, 0.5892, 0.6046, 0.642, 0.5465, 0.8669, 0.672, 0.8705, 0.7499, 0.8574, 0.7444, 0.861, 0.6724, 0.6693, 0.5443, 0.6901, 0.2268, 0.7398, 0.2588, 0.7063, 0.5498, 0.8351, 0.7897, 0.6303, 0.7936, 0.6808, 0.7669, 0.7811, 0.7728, 0.8634, 0.5443, 0.8489, 0.6622, 0.7931, 0.6572, 0.8051, 0.5504, 0.8634, 0.5443, 0.9137, 0.2192, 0.8428, 0.2561, 0.8051, 0.5504, 0.8489, 0.6622, 0.8444, 0.7321, 0.7879, 0.7206, 0.7931, 0.6572, 0.6303, 0.7936, 0.6457, 0.7158, 0.6878, 0.7051, 0.6808, 0.7669, 0.8444, 0.7321, 0.8351, 0.7897, 0.7811, 0.7728, 0.7879, 0.7206, 0.8669, 0.672, 0.8816, 0.5477, 0.8741, 0.5508, 0.861, 0.6724, 0.9283, 0.2101, 0.8816, 0.5477, 0.8741, 0.5508, 0.921, 0.2155, 0.8705, 0.7499, 0.8669, 0.672, 0.861, 0.6724, 0.8574, 0.7444, 0.9105, 0.2066, 0.6669, 0.2181, 0.6732, 0.2235, 0.9032, 0.212, 0.642, 0.5465, 0.6155, 0.6624, 0.6401, 0.6557, 0.6539, 0.551, 0.6155, 0.6624, 0.606, 0.7428, 0.6322, 0.7279, 0.6401, 0.6557, 0.8816, 0.5477, 0.8669, 0.672, 0.861, 0.6724, 0.8741, 0.5508, 0.8612, 0.8282, 0.8705, 0.7499, 0.8574, 0.7444, 0.8488, 0.8038, 0.8705, 0.7499, 0.8612, 0.8282, 0.8488, 0.8038, 0.8574, 0.7444, 0.8464, 0.8219, 0.5936, 0.8243, 0.6215, 0.8135, 0.834, 0.8105, 0.6669, 0.2181, 0.9105, 0.2066, 0.9032, 0.212, 0.6732, 0.2235, 0.606, 0.7428, 0.6155, 0.6624, 0.6401, 0.6557, 0.6322, 0.7279, 0.6878, 0.7051, 0.6808, 0.7669, 0.7811, 0.7728, 0.7879, 0.7206, 0.7879, 0.7206, 0.7811, 0.7728, 0.6808, 0.7669, 0.6878, 0.7051, 0.8428, 0.2561, 0.8051, 0.5504, 0.7063, 0.5498, 0.7398, 0.2588, 0.8051, 0.5504, 0.7931, 0.6572, 0.6949, 0.6417, 0.7063, 0.5498, 0.7931, 0.6572, 0.7879, 0.7206, 0.6878, 0.7051, 0.6949, 0.6417, 0.6949, 0.6417, 0.6878, 0.7051, 0.7879, 0.7206, 0.7931, 0.6572, 0.7063, 0.5498, 0.6949, 0.6417, 0.7931, 0.6572, 0.8051, 0.5504, 0.7398, 0.2588, 0.7063, 0.5498, 0.8051, 0.5504, 0.8428, 0.2561, 0.6693, 0.5443, 0.6544, 0.6458, 0.6949, 0.6417, 0.7063, 0.5498, 0.6457, 0.7158, 0.6303, 0.7936, 0.6808, 0.7669, 0.6878, 0.7051, 0.6544, 0.6458, 0.6457, 0.7158, 0.6878, 0.7051, 0.6949, 0.6417, 0.8489, 0.6622, 0.8634, 0.5443, 0.8051, 0.5504, 0.7931, 0.6572, 0.6901, 0.2268, 0.6693, 0.5443, 0.7063, 0.5498, 0.7398, 0.2588, 0.6457, 0.7158, 0.6544, 0.6458, 0.6949, 0.6417, 0.6878, 0.7051, 0.8351, 0.7897, 0.8444, 0.7321, 0.7879, 0.7206, 0.7811, 0.7728, 0.6544, 0.6458, 0.6693, 0.5443, 0.7063, 0.5498, 0.6949, 0.6417, 0.9137, 0.2192, 0.6901, 0.2268, 0.7398, 0.2588, 0.8428, 0.2561, 0.6303, 0.7936, 0.8351, 0.7897, 0.7811, 0.7728, 0.6808, 0.7669, 0.8444, 0.7321, 0.8489, 0.6622, 0.7931, 0.6572, 0.7879, 0.7206, 0.6901, 0.2268, 0.9137, 0.2192, 0.8428, 0.2561, 0.7398, 0.2588, 0.4155, 0.8648, 0.4009, 0.865, 0.3928, 0.8774, 0.4156, 0.8772, 0.2671, 0.9394, 0.2672, 0.9312, 0.3206, 0.9284, 0.3204, 0.9396, 0.125, 0.7809, 0.1349, 0.7437, 0.1223, 0.7663, 0.04498, 0.7631, 0.1349, 0.7437, 0.125, 0.7809, 0.04498, 0.7631, 0.1223, 0.7663, 0.125, 0.7809, 0.125, 0.823, 0.04015, 0.799, 0.04498, 0.7631, 0.125, 0.823, 0.125, 0.7809, 0.04498, 0.7631, 0.04015, 0.799, 0.125, 0.823, 0.04015, 0.799, 0.04058, 0.8252, 0.04015, 0.799, 0.125, 0.823, 0.04025, 0.8252, 0.04025, 0.8252, 0.125, 0.823, 0.125, 0.823, 0.125, 0.823, 0.04058, 0.8252, 0.125, 0.823, 0.5936, 0.8243, 0.8464, 0.8219, 0.8464, 0.8219, 0.5936, 0.8243, 0.2784, 0.8248, 0.3332, 0.8248, 0.3332, 0.8248, 0.2784, 0.8248, 0.5271, 0.8298, 0.5905, 0.8298, 0.5905, 0.8298, 0.5271, 0.8298, 0.125, 0.823, 0.2784, 0.8248, 0.2784, 0.8248, 0.125, 0.823, 0.6683, 0.2049, 0.6683, 0.2049, 0.6541, 0.218, 0.6541, 0.218, 0.3332, 0.8248, 0.5271, 0.8298, 0.5271, 0.8298, 0.3332, 0.8248, 0.8464, 0.8194, 0.5936, 0.8218, 0.5936, 0.8243, 0.8464, 0.8219, 0.3881, 0.8605, 0.3928, 0.8774, 0.4009, 0.865, 0.698, 0.8545, 0.6981, 0.8748, 0.6917, 0.8749, 0.6916, 0.8546, 0.5246, 0.8966, 0.4652, 0.8971, 0.4651, 0.8768, 0.5245, 0.8763, 0.4472, 0.8972, 0.4417, 0.8852, 0.4416, 0.877, 0.4471, 0.877, 0.4417, 0.8852, 0.3903, 0.8856, 0.3902, 0.8774, 0.4416, 0.877, 0.4649, 0.8565, 0.4651, 0.8768, 0.4471, 0.877, 0.447, 0.8567, 0.5433, 0.8751, 0.5438, 0.8548, 0.6669, 0.8586, 0.6665, 0.8789, 0.5271, 0.8966, 0.527, 0.8763, 0.5061, 0.8765, 0.5063, 0.8968, 0.6918, 0.8951, 0.5246, 0.8966, 0.5245, 0.8763, 0.6917, 0.8749, 0.686, 0.8546, 0.5269, 0.856, 0.527, 0.8763, 0.6861, 0.8749, 0.9743, 0.8282, 0.8612, 0.8282, 0.8612, 0.8229, 0.8612, 0.8229, 0.8612, 0.8282, 0.9743, 0.8282, 0.9743, 0.8282, 0.8612, 0.8282, 0.9743, 0.8282, 0.9743, 0.8282, 0.8612, 0.8282, 0.9596, 0.8282, 0.9596, 0.8282, 0.8612, 0.8282, 0.8612, 0.8282, 0.9596, 0.8282, 0.8612, 0.8282, 0.9743, 0.8282, 0.9743, 0.8282, 0.8612, 0.8282, 0.9743, 0.8282, 0.5905, 0.8298, 0.5905, 0.8246, 0.5271, 0.8246, 0.5271, 0.8298, 0.5905, 0.8246, 0.5905, 0.8298, 0.5271, 0.8298, 0.5271, 0.8246, 0.4011, 0.8897, 0.3928, 0.8774, 0.3883, 0.8944, 0.04135, 0.8159, 0.04025, 0.8252, 0.125, 0.823, 0.125, 0.8177, 0.3332, 0.8248, 0.5271, 0.8298, 0.5271, 0.8246, 0.3332, 0.8196, 0.2784, 0.8195, 0.2784, 0.8248, 0.3332, 0.8248, 0.3332, 0.8196, 0.125, 0.8177, 0.125, 0.823, 0.2784, 0.8248, 0.2784, 0.8195, 0.3332, 0.8248, 0.3332, 0.8196, 0.5271, 0.8246, 0.5271, 0.8298, 0.3332, 0.8248, 0.2784, 0.8248, 0.2784, 0.8195, 0.3332, 0.8196, 0.2784, 0.8248, 0.125, 0.823, 0.125, 0.8177, 0.2784, 0.8195, 0.125, 0.8177, 0.125, 0.823, 0.04058, 0.8252, 0.04135, 0.8159, 0.267, 0.9476, 0.2671, 0.9394, 0.3204, 0.9396, 0.3203, 0.9507, 0.4628, 0.9458, 0.4629, 0.9401, 0.4742, 0.9401, 0.4741, 0.945, 0.4871, 0.935, 0.4871, 0.9402, 0.4742, 0.9401, 0.4742, 0.9353, 0.5141, 0.9351, 0.514, 0.9403, 0.4871, 0.9402, 0.4871, 0.935, 0.5629, 0.9456, 0.5139, 0.9455, 0.514, 0.9403, 0.563, 0.9404, 0.6105, 0.9458, 0.5629, 0.9456, 0.563, 0.9404, 0.6106, 0.9406, 0.4516, 0.9512, 0.4517, 0.94, 0.4629, 0.9401, 0.4628, 0.9458, 0.6379, 0.9355, 0.6379, 0.9407, 0.6106, 0.9406, 0.6107, 0.9354, 0.426, 0.9288, 0.4259, 0.9399, 0.3299, 0.9396, 0.3301, 0.9285, 0.4519, 0.9289, 0.4517, 0.94, 0.4259, 0.9399, 0.426, 0.9288, 0.3301, 0.9285, 0.3299, 0.9396, 0.3204, 0.9396, 0.3206, 0.9284, 0.6024, 0.9313, 0.6023, 0.9406, 0.5257, 0.9403, 0.5259, 0.931, 0.4156, 0.8772, 0.3928, 0.8774, 0.4011, 0.8897, 0.4157, 0.8896, 0.5047, 0.9309, 0.5259, 0.931, 0.5257, 0.9403, 0.5046, 0.9402, 0.5045, 0.9495, 0.5002, 0.9454, 0.5002, 0.9402, 0.5046, 0.9402, 0.5003, 0.935, 0.5002, 0.9402, 0.5258, 0.9403, 0.5259, 0.9351, 0.5257, 0.9455, 0.5639, 0.9456, 0.5639, 0.9404, 0.5258, 0.9403, 0.5639, 0.9456, 0.6027, 0.9458, 0.6028, 0.9406, 0.5639, 0.9404, 0.5078, 0.7423, 0.5078, 0.7423, 0.5733, 0.6626, 0.5733, 0.6626, 0.6278, 0.9459, 0.6279, 0.9407, 0.6028, 0.9406, 0.6027, 0.9458, 0.5733, 0.6626, 0.5733, 0.6626, 0.5663, 0.6154, 0.5663, 0.6154, 0.5796, 0.5834, 0.591, 0.5834, 0.591, 0.5834, 0.5869, 0.5834, 0.5796, 0.5834])
me_cube_001.materials.append(mat_metal)
me_cube_001.materials.append(mat_wood)
me_cube_001.use_remesh_fix_poles = True
me_cube_001.use_remesh_preserve_attributes = False
me_cube_001.use_mirror_vertex_groups = False
me_cube_001.update()
me_cylinder_004 = bpy.data.meshes.new('Cylinder.004')
me_cylinder_004.from_pydata([(0.0, 1.0, -1.0), (0.0, 1.0, 1.0), (0.5878, 0.809, -1.0), (0.5878, 0.809, 1.0), (0.9511, 0.309, -1.0), (0.9511, 0.309, 1.0), (0.9511, -0.309, -1.0), (0.9511, -0.309, 1.0), (0.5878, -0.809, -1.0), (0.5878, -0.809, 1.0), (-8.742e-08, -1.0, -1.0), (-8.742e-08, -1.0, 1.0), (-0.5878, -0.809, -1.0), (-0.5878, -0.809, 1.0), (-0.9511, -0.309, -1.0), (-0.9511, -0.309, 1.0), (-0.9511, 0.309, -1.0), (-0.9511, 0.309, 1.0), (-0.5878, 0.809, -1.0), (-0.5878, 0.809, 1.0)], [], [(0, 1, 3, 2), (2, 3, 5, 4), (4, 5, 7, 6), (6, 7, 9, 8), (8, 9, 11, 10), (10, 11, 13, 12), (12, 13, 15, 14), (14, 15, 17, 16), (3, 1, 19, 17, 15, 13, 11, 9, 7, 5), (16, 17, 19, 18), (18, 19, 1, 0), (0, 2, 4, 6, 8, 10, 12, 14, 16, 18)])
_uv = me_cylinder_004.uv_layers.new(name='UVMap')
_uv.uv.foreach_set('vector', [1.0, 0.5, 1.0, 1.0, 0.9, 1.0, 0.9, 0.5, 0.9, 0.5, 0.9, 1.0, 0.8, 1.0, 0.8, 0.5, 0.8, 0.5, 0.8, 1.0, 0.7, 1.0, 0.7, 0.5, 0.7, 0.5, 0.7, 1.0, 0.6, 1.0, 0.6, 0.5, 0.6, 0.5, 0.6, 1.0, 0.5, 1.0, 0.5, 0.5, 0.5, 0.5, 0.5, 1.0, 0.4, 1.0, 0.4, 0.5, 0.4, 0.5, 0.4, 1.0, 0.3, 1.0, 0.3, 0.5, 0.3, 0.5, 0.3, 1.0, 0.2, 1.0, 0.2, 0.5, 0.3911, 0.4442, 0.25, 0.49, 0.1089, 0.4442, 0.02175, 0.3242, 0.02175, 0.1758, 0.1089, 0.05584, 0.25, 0.01, 0.3911, 0.05584, 0.4783, 0.1758, 0.4783, 0.3242, 0.2, 0.5, 0.2, 1.0, 0.1, 1.0, 0.1, 0.5, 0.1, 0.5, 0.1, 1.0, -7.451e-08, 1.0, -7.451e-08, 0.5, 0.75, 0.49, 0.8911, 0.4442, 0.9783, 0.3242, 0.9783, 0.1758, 0.8911, 0.05584, 0.75, 0.01, 0.6089, 0.05584, 0.5217, 0.1758, 0.5217, 0.3242, 0.6089, 0.4442])
me_cylinder_004.use_remesh_fix_poles = True
me_cylinder_004.use_remesh_preserve_attributes = False
me_cylinder_004.use_mirror_vertex_groups = False
me_cylinder_004.update()
me_cylinder_005 = bpy.data.meshes.new('Cylinder.005')
me_cylinder_005.from_pydata([(0.0, 1.0, -1.0), (0.0, 1.0, 1.0), (0.5878, 0.809, -1.0), (0.5878, 0.809, 1.0), (0.9511, 0.309, -1.0), (0.9511, 0.309, 1.0), (0.9511, -0.309, -1.0), (0.9511, -0.309, 1.0), (0.5878, -0.809, -1.0), (0.5878, -0.809, 1.0), (-8.742e-08, -1.0, -1.0), (-8.742e-08, -1.0, 1.0), (-0.5878, -0.809, -1.0), (-0.5878, -0.809, 1.0), (-0.9511, -0.309, -1.0), (-0.9511, -0.309, 1.0), (-0.9511, 0.309, -1.0), (-0.9511, 0.309, 1.0), (-0.5878, 0.809, -1.0), (-0.5878, 0.809, 1.0)], [], [(0, 1, 3, 2), (2, 3, 5, 4), (4, 5, 7, 6), (6, 7, 9, 8), (8, 9, 11, 10), (10, 11, 13, 12), (12, 13, 15, 14), (14, 15, 17, 16), (3, 1, 19, 17, 15, 13, 11, 9, 7, 5), (16, 17, 19, 18), (18, 19, 1, 0), (0, 2, 4, 6, 8, 10, 12, 14, 16, 18)])
_uv = me_cylinder_005.uv_layers.new(name='UVMap')
_uv.uv.foreach_set('vector', [1.0, 0.5, 1.0, 1.0, 0.9, 1.0, 0.9, 0.5, 0.9, 0.5, 0.9, 1.0, 0.8, 1.0, 0.8, 0.5, 0.8, 0.5, 0.8, 1.0, 0.7, 1.0, 0.7, 0.5, 0.7, 0.5, 0.7, 1.0, 0.6, 1.0, 0.6, 0.5, 0.6, 0.5, 0.6, 1.0, 0.5, 1.0, 0.5, 0.5, 0.5, 0.5, 0.5, 1.0, 0.4, 1.0, 0.4, 0.5, 0.4, 0.5, 0.4, 1.0, 0.3, 1.0, 0.3, 0.5, 0.3, 0.5, 0.3, 1.0, 0.2, 1.0, 0.2, 0.5, 0.3911, 0.4442, 0.25, 0.49, 0.1089, 0.4442, 0.02175, 0.3242, 0.02175, 0.1758, 0.1089, 0.05584, 0.25, 0.01, 0.3911, 0.05584, 0.4783, 0.1758, 0.4783, 0.3242, 0.2, 0.5, 0.2, 1.0, 0.1, 1.0, 0.1, 0.5, 0.1, 0.5, 0.1, 1.0, -7.451e-08, 1.0, -7.451e-08, 0.5, 0.75, 0.49, 0.8911, 0.4442, 0.9783, 0.3242, 0.9783, 0.1758, 0.8911, 0.05584, 0.75, 0.01, 0.6089, 0.05584, 0.5217, 0.1758, 0.5217, 0.3242, 0.6089, 0.4442])
me_cylinder_005.use_remesh_fix_poles = True
me_cylinder_005.use_remesh_preserve_attributes = False
me_cylinder_005.use_mirror_vertex_groups = False
me_cylinder_005.update()
me_cylinder_006 = bpy.data.meshes.new('Cylinder.006')
me_cylinder_006.from_pydata([(0.0, 1.0, -1.0), (0.0, 1.0, 1.0), (0.5878, 0.809, -1.0), (0.5878, 0.809, 1.0), (0.9511, 0.309, -1.0), (0.9511, 0.309, 1.0), (0.9511, -0.309, -1.0), (0.9511, -0.309, 1.0), (0.5878, -0.809, -1.0), (0.5878, -0.809, 1.0), (-8.742e-08, -1.0, -1.0), (-8.742e-08, -1.0, 1.0), (-0.5878, -0.809, -1.0), (-0.5878, -0.809, 1.0), (-0.9511, -0.309, -1.0), (-0.9511, -0.309, 1.0), (-0.9511, 0.309, -1.0), (-0.9511, 0.309, 1.0), (-0.5878, 0.809, -1.0), (-0.5878, 0.809, 1.0)], [], [(0, 1, 3, 2), (2, 3, 5, 4), (4, 5, 7, 6), (6, 7, 9, 8), (8, 9, 11, 10), (10, 11, 13, 12), (12, 13, 15, 14), (14, 15, 17, 16), (3, 1, 19, 17, 15, 13, 11, 9, 7, 5), (16, 17, 19, 18), (18, 19, 1, 0), (0, 2, 4, 6, 8, 10, 12, 14, 16, 18)])
_uv = me_cylinder_006.uv_layers.new(name='UVMap')
_uv.uv.foreach_set('vector', [1.0, 0.5, 1.0, 1.0, 0.9, 1.0, 0.9, 0.5, 0.9, 0.5, 0.9, 1.0, 0.8, 1.0, 0.8, 0.5, 0.8, 0.5, 0.8, 1.0, 0.7, 1.0, 0.7, 0.5, 0.7, 0.5, 0.7, 1.0, 0.6, 1.0, 0.6, 0.5, 0.6, 0.5, 0.6, 1.0, 0.5, 1.0, 0.5, 0.5, 0.5, 0.5, 0.5, 1.0, 0.4, 1.0, 0.4, 0.5, 0.4, 0.5, 0.4, 1.0, 0.3, 1.0, 0.3, 0.5, 0.3, 0.5, 0.3, 1.0, 0.2, 1.0, 0.2, 0.5, 0.3911, 0.4442, 0.25, 0.49, 0.1089, 0.4442, 0.02175, 0.3242, 0.02175, 0.1758, 0.1089, 0.05584, 0.25, 0.01, 0.3911, 0.05584, 0.4783, 0.1758, 0.4783, 0.3242, 0.2, 0.5, 0.2, 1.0, 0.1, 1.0, 0.1, 0.5, 0.1, 0.5, 0.1, 1.0, -7.451e-08, 1.0, -7.451e-08, 0.5, 0.75, 0.49, 0.8911, 0.4442, 0.9783, 0.3242, 0.9783, 0.1758, 0.8911, 0.05584, 0.75, 0.01, 0.6089, 0.05584, 0.5217, 0.1758, 0.5217, 0.3242, 0.6089, 0.4442])
me_cylinder_006.use_remesh_fix_poles = True
me_cylinder_006.use_remesh_preserve_attributes = False
me_cylinder_006.use_mirror_vertex_groups = False
me_cylinder_006.update()
me_cylinder = bpy.data.meshes.new('Cylinder')
me_cylinder.from_pydata([(0.0, 1.0, -1.0), (0.0, 1.0, 0.3839), (0.5878, 0.809, -1.0), (0.5878, 0.809, 0.3839), (0.9511, 0.309, -1.0), (0.9511, 0.309, 0.3839), (0.9511, -0.309, -1.0), (0.9511, -0.309, 0.3839), (0.5878, -0.809, -1.0), (0.5878, -0.809, 0.3839), (-8.742e-08, -1.0, -1.0), (-8.742e-08, -1.0, 0.3839), (-0.5878, -0.809, -1.0), (-0.5878, -0.809, 0.3839), (-0.9511, -0.309, -1.0), (-0.9511, -0.309, 0.3839), (-0.9511, 0.309, -1.0), (-0.9511, 0.309, 0.3839), (-0.5878, 0.809, -1.0), (-0.5878, 0.809, 0.3839)], [], [(0, 1, 3, 2), (2, 3, 5, 4), (4, 5, 7, 6), (6, 7, 9, 8), (8, 9, 11, 10), (10, 11, 13, 12), (12, 13, 15, 14), (14, 15, 17, 16), (3, 1, 19, 17, 15, 13, 11, 9, 7, 5), (16, 17, 19, 18), (18, 19, 1, 0), (0, 2, 4, 6, 8, 10, 12, 14, 16, 18)])
me_cylinder.polygons.foreach_set('use_smooth', [True] * 12)
_k = set([(1, 3), (1, 19), (3, 5), (5, 7), (7, 9), (9, 11), (11, 13), (13, 15), (15, 17), (17, 19)])
me_cylinder.attributes.new('sharp_edge', 'BOOLEAN', 'EDGE').data.foreach_set('value', [ (min(e.vertices), max(e.vertices)) in _k for e in me_cylinder.edges])
_uv = me_cylinder.uv_layers.new(name='UVMap')
_uv.uv.foreach_set('vector', [0.4872, 0.8754, 0.6082, 0.8758, 0.6074, 0.8793, 0.4864, 0.8788, 0.4864, 0.8788, 0.6074, 0.8793, 0.6066, 0.8827, 0.4855, 0.8823, 0.4855, 0.8823, 0.6066, 0.8827, 0.6057, 0.8861, 0.4847, 0.8857, 0.4847, 0.8857, 0.6057, 0.8861, 0.6049, 0.8896, 0.4839, 0.8891, 0.4839, 0.8891, 0.6049, 0.8896, 0.604, 0.893, 0.483, 0.8926, 0.483, 0.8926, 0.604, 0.893, 0.6032, 0.8964, 0.4822, 0.896, 0.4822, 0.896, 0.6032, 0.8964, 0.6023, 0.8999, 0.4813, 0.8994, 0.4813, 0.8994, 0.6023, 0.8999, 0.6015, 0.9033, 0.4805, 0.9029, 0.07856, 0.7837, 0.08298, 0.7823, 0.08741, 0.7837, 0.09014, 0.7875, 0.09014, 0.7921, 0.08741, 0.7959, 0.08298, 0.7973, 0.07856, 0.7959, 0.07583, 0.7921, 0.07583, 0.7875, 0.4805, 0.9029, 0.6015, 0.9033, 0.6007, 0.9067, 0.4797, 0.9063, 0.4797, 0.9063, 0.6007, 0.9067, 0.5998, 0.9102, 0.4788, 0.9097, 0.07861, 0.7961, 0.07587, 0.7923, 0.07587, 0.7877, 0.07861, 0.7839, 0.08303, 0.7825, 0.08745, 0.7839, 0.09019, 0.7877, 0.09019, 0.7923, 0.08745, 0.7961, 0.08303, 0.7975])
me_cylinder.materials.append(mat_metal)
me_cylinder.use_remesh_fix_poles = True
me_cylinder.use_remesh_preserve_attributes = False
me_cylinder.use_mirror_vertex_groups = False
me_cylinder.update()
me_cube_002 = bpy.data.meshes.new('Cube.002')
me_cube_002.from_pydata([(-1.018, 0.5263, -3.347), (-1.018, 0.5263, -1.347), (-1.018, 2.526, -3.347), (-1.018, 2.526, -1.347), (0.9816, 0.5263, -3.347), (0.9816, 0.5263, -1.347), (0.9816, 2.526, -3.347), (0.9816, 2.526, -1.347), (-1.018, 1.994, -4.694), (-1.018, -0.006133, -4.694), (-1.018, -0.006133, 2.384e-06), (-1.018, 1.994, 2.384e-06), (0.9816, 1.994, -4.694), (0.9816, 1.994, 2.384e-06), (0.9816, -0.006133, -4.694), (0.9816, -0.006133, 2.384e-06)], [], [(0, 1, 3, 2), (2, 3, 7, 6), (6, 7, 5, 4), (4, 5, 1, 0), (0, 2, 8, 9), (1, 5, 15, 10), (8, 12, 14, 9), (13, 11, 10, 15), (6, 4, 14, 12), (7, 3, 11, 13), (4, 0, 9, 14), (5, 7, 13, 15), (2, 6, 12, 8), (3, 1, 10, 11)])
_uv = me_cube_002.uv_layers.new(name='UVMap')
_uv.uv.foreach_set('vector', [0.5135, 0.6477, 0.5155, 0.6978, 0.55, 0.7013, 0.548, 0.6512, 0.548, 0.6512, 0.55, 0.7013, 0.55, 0.7013, 0.548, 0.6512, 0.548, 0.6512, 0.55, 0.7013, 0.5155, 0.6978, 0.5135, 0.6477, 0.5135, 0.6477, 0.5155, 0.6978, 0.5155, 0.6978, 0.5135, 0.6477, 0.5135, 0.6477, 0.548, 0.6512, 0.5375, 0.6165, 0.503, 0.613, 0.5155, 0.6978, 0.5155, 0.6978, 0.5077, 0.7307, 0.5077, 0.7307, 0.5375, 0.6165, 0.5375, 0.6165, 0.503, 0.613, 0.503, 0.613, 0.5421, 0.7341, 0.5421, 0.7341, 0.5077, 0.7307, 0.5077, 0.7307, 0.548, 0.6512, 0.5135, 0.6477, 0.503, 0.613, 0.5375, 0.6165, 0.55, 0.7013, 0.55, 0.7013, 0.5421, 0.7341, 0.5421, 0.7341, 0.5135, 0.6477, 0.5135, 0.6477, 0.503, 0.613, 0.503, 0.613, 0.5155, 0.6978, 0.55, 0.7013, 0.5421, 0.7341, 0.5077, 0.7307, 0.548, 0.6512, 0.548, 0.6512, 0.5375, 0.6165, 0.5375, 0.6165, 0.55, 0.7013, 0.5155, 0.6978, 0.5077, 0.7307, 0.5421, 0.7341])
me_cube_002.materials.append(mat_metal)
me_cube_002.use_remesh_fix_poles = True
me_cube_002.use_remesh_preserve_attributes = False
me_cube_002.use_mirror_vertex_groups = False
me_cube_002.update()
me_cylinder_001 = bpy.data.meshes.new('Cylinder.001')
me_cylinder_001.from_pydata([(-8.941e-08, 0.9961, -1.002), (0.0, 1.0, 1.0), (0.7071, 0.9294, -1.0), (0.7071, 0.9294, 1.0), (0.9541, -5.122e-08, -1.0), (0.9541, -5.122e-08, 1.0), (0.7071, -0.9294, -1.0), (0.7071, -0.9294, 1.0), (-8.742e-08, -1.0, -1.0), (-8.742e-08, -1.0, 1.0), (-0.7071, -0.9294, -1.0), (-0.7071, -0.9294, 1.0), (-0.9541, 1.397e-08, -1.0), (-0.9541, 1.397e-08, 1.0), (-0.7071, 0.9294, -1.0), (-0.7071, 0.9294, 1.0), (0.0, 1.0, -0.8901), (0.7071, 0.9294, -0.8901), (0.9541, -5.122e-08, -0.8901), (0.7071, -0.9294, -0.8901), (-8.742e-08, -1.0, -0.8901), (-0.7071, -0.9294, -0.8901), (-0.9541, 1.397e-08, -0.8901), (-0.7071, 0.9294, -0.8901), (0.7071, -1.518, -0.91), (0.7071, -1.518, -1.02), (-7.496e-07, -1.588, -1.02), (-7.496e-07, -1.588, -0.91), (-0.7071, -1.518, -1.02), (-0.7071, -1.518, -0.91), (-0.0175, 0.9983, 1.0)], [], [(16, 1, 3, 17), (17, 3, 5, 18), (18, 5, 7, 19), (19, 7, 9, 20), (20, 9, 11, 21), (21, 11, 13, 22), (3, 1, 30, 5), (22, 13, 15, 23), (23, 15, 30, 1, 16), (0, 2, 4), (14, 23, 16, 0), (12, 22, 23, 14), (10, 21, 22, 12), (20, 21, 29, 27), (21, 10, 28, 29), (4, 18, 19, 6), (2, 17, 18, 4), (0, 16, 17, 2), (26, 27, 29, 28), (25, 24, 27, 26), (10, 8, 26, 28), (6, 19, 24, 25), (19, 20, 27, 24), (8, 6, 25, 26), (5, 30, 9), (9, 30, 13), (13, 30, 15), (13, 11, 9), (9, 7, 5), (0, 4, 8), (0, 12, 14), (12, 8, 10), (12, 0, 8), (8, 4, 6)])
_uv = me_cylinder_001.uv_layers.new(name='UVMap')
_uv.uv.foreach_set('vector', [0.1552, 0.2418, 0.3084, 0.509, 0.3064, 0.5106, 0.1532, 0.2434, 0.1532, 0.2434, 0.3064, 0.5106, 0.2802, 0.5307, 0.127, 0.2636, 0.127, 0.2636, 0.2802, 0.5307, 0.254, 0.5509, 0.1008, 0.2838, 0.1008, 0.2838, 0.254, 0.5509, 0.252, 0.5525, 0.09878, 0.2853, 0.09878, 0.2853, 0.252, 0.5525, 0.254, 0.5509, 0.1008, 0.2838, 0.1008, 0.2838, 0.254, 0.5509, 0.2802, 0.5307, 0.127, 0.2636, 0.3064, 0.5106, 0.3084, 0.509, 0.3084, 0.5091, 0.2802, 0.5307, 0.127, 0.2636, 0.2802, 0.5307, 0.3064, 0.5106, 0.1532, 0.2434, 0.1532, 0.2434, 0.3064, 0.5106, 0.3084, 0.5091, 0.3084, 0.509, 0.1552, 0.2418, 0.1452, 0.2248, 0.1434, 0.2265, 0.1172, 0.2467, 0.1434, 0.2265, 0.1532, 0.2434, 0.1552, 0.2418, 0.1452, 0.2248, 0.1172, 0.2467, 0.127, 0.2636, 0.1532, 0.2434, 0.1434, 0.2265, 0.09458, 0.2677, 0.1008, 0.2838, 0.127, 0.2636, 0.1172, 0.2467, 0.09357, 0.2836, 0.09439, 0.2825, 0.08632, 0.2902, 0.0855, 0.2913, 0.09439, 0.2825, 0.09113, 0.2767, 0.07947, 0.2836, 0.08632, 0.2902, 0.1172, 0.2467, 0.127, 0.2636, 0.1008, 0.2838, 0.09458, 0.2677, 0.1434, 0.2265, 0.1532, 0.2434, 0.127, 0.2636, 0.1172, 0.2467, 0.1452, 0.2248, 0.1552, 0.2418, 0.1532, 0.2434, 0.1434, 0.2265, 0.07865, 0.2846, 0.0855, 0.2913, 0.08632, 0.2902, 0.07947, 0.2836, 0.07947, 0.2836, 0.08632, 0.2902, 0.0855, 0.2913, 0.07865, 0.2846, 0.09113, 0.2767, 0.09031, 0.2778, 0.07865, 0.2846, 0.07947, 0.2836, 0.09113, 0.2767, 0.09439, 0.2825, 0.08632, 0.2902, 0.07947, 0.2836, 0.09439, 0.2825, 0.09357, 0.2836, 0.0855, 0.2913, 0.08632, 0.2902, 0.09031, 0.2778, 0.09113, 0.2767, 0.07947, 0.2836, 0.07865, 0.2846, 0.2802, 0.5307, 0.3084, 0.5091, 0.252, 0.5525, 0.252, 0.5525, 0.3084, 0.5091, 0.2802, 0.5307, 0.2802, 0.5307, 0.3084, 0.5091, 0.3064, 0.5106, 0.2802, 0.5307, 0.254, 0.5509, 0.252, 0.5525, 0.252, 0.5525, 0.254, 0.5509, 0.2802, 0.5307, 0.1452, 0.2248, 0.1172, 0.2467, 0.09259, 0.2693, 0.1452, 0.2248, 0.1172, 0.2467, 0.1434, 0.2265, 0.1172, 0.2467, 0.09259, 0.2693, 0.09458, 0.2677, 0.1172, 0.2467, 0.1452, 0.2248, 0.09259, 0.2693, 0.09259, 0.2693, 0.1172, 0.2467, 0.09458, 0.2677])
me_cylinder_001.materials.append(mat_metal)
me_cylinder_001.use_remesh_fix_poles = True
me_cylinder_001.use_remesh_preserve_attributes = False
me_cylinder_001.use_mirror_vertex_groups = False
me_cylinder_001.update()
me_cylinder_003 = bpy.data.meshes.new('Cylinder.003')
me_cylinder_003.from_pydata([(0.0, 1.0, -1.0), (0.0, 1.0, 1.0), (0.9511, 0.309, -1.0), (0.9511, 0.309, 1.0), (0.5878, -0.809, -1.0), (0.5878, -0.809, 1.0), (-0.5878, -0.809, -1.0), (-0.5878, -0.809, 1.0), (-0.9511, 0.309, -1.0), (-0.9511, 0.309, 1.0)], [], [(0, 1, 3, 2), (2, 3, 5, 4), (4, 5, 7, 6), (3, 1, 9, 7, 5), (6, 7, 9, 8), (8, 9, 1, 0), (0, 2, 4, 6, 8)])
_uv = me_cylinder_003.uv_layers.new(name='UVMap')
_uv.uv.foreach_set('vector', [0.4638, 0.03813, 0.4644, 0.223, 0.4335, 0.2231, 0.4329, 0.03824, 0.4329, 0.03824, 0.4335, 0.2231, 0.3836, 0.2233, 0.3829, 0.03842, 0.3829, 0.03842, 0.3836, 0.2233, 0.3836, 0.2233, 0.3829, 0.03842, 0.4335, 0.2231, 0.4644, 0.223, 0.4335, 0.2231, 0.3836, 0.2233, 0.3836, 0.2233, 0.3829, 0.03842, 0.3836, 0.2233, 0.4335, 0.2231, 0.4329, 0.03824, 0.4329, 0.03824, 0.4335, 0.2231, 0.4644, 0.223, 0.4638, 0.03813, 0.4638, 0.03813, 0.4329, 0.03824, 0.3829, 0.03842, 0.3829, 0.03842, 0.4329, 0.03824])
me_cylinder_003.materials.append(mat_metal)
me_cylinder_003.use_remesh_fix_poles = True
me_cylinder_003.use_remesh_preserve_attributes = False
me_cylinder_003.use_mirror_vertex_groups = False
me_cylinder_003.update()
me_cylinder_007 = bpy.data.meshes.new('Cylinder.007')
me_cylinder_007.from_pydata([(2.131e-08, 1.409, -1.0), (-3.305e-10, 0.9937, 1.0), (1.34, 0.4353, -1.0), (0.945, 0.3071, 1.0), (0.8279, -1.14, -1.0), (0.5841, -0.8039, 1.0), (-0.8279, -1.14, -1.0), (-0.5841, -0.8039, 1.0), (-1.34, 0.4353, -1.0), (-0.945, 0.3071, 1.0), (0.2383, 0.07743, 1.995), (-7.236e-08, 0.2506, 1.995), (0.1473, -0.2027, 1.995), (-0.1473, -0.2027, 1.995), (-0.2383, 0.07743, 1.995)], [], [(0, 1, 3, 2), (2, 3, 5, 4), (4, 5, 7, 6), (3, 1, 11, 10), (6, 7, 9, 8), (8, 9, 1, 0), (0, 2, 4, 6, 8), (10, 11, 14, 13, 12), (7, 5, 12, 13), (9, 7, 13, 14), (5, 3, 10, 12), (1, 9, 14, 11)])
_uv = me_cylinder_007.uv_layers.new(name='UVMap')
_uv.uv.foreach_set('vector', [0.3937, 0.2456, 0.4186, 0.2517, 0.4184, 0.2602, 0.3934, 0.2576, 0.3934, 0.2576, 0.4184, 0.2602, 0.4181, 0.2739, 0.3929, 0.2771, 0.3929, 0.2771, 0.4181, 0.2739, 0.4181, 0.2739, 0.3929, 0.2771, 0.4322, 0.2546, 0.4319, 0.2645, 0.4175, 0.2532, 0.4175, 0.2507, 0.3929, 0.2771, 0.4181, 0.2739, 0.4184, 0.2602, 0.3934, 0.2576, 0.3934, 0.2576, 0.4184, 0.2602, 0.4186, 0.2517, 0.3937, 0.2456, 0.3937, 0.2456, 0.3934, 0.2576, 0.3929, 0.2771, 0.3929, 0.2771, 0.3934, 0.2576, 0.4308, 0.2635, 0.4309, 0.2614, 0.4308, 0.2635, 0.4307, 0.2669, 0.4307, 0.2669, 0.4181, 0.2739, 0.4181, 0.2739, 0.4307, 0.2669, 0.4307, 0.2669, 0.4184, 0.2602, 0.4181, 0.2739, 0.4307, 0.2669, 0.4308, 0.2635, 0.4181, 0.2739, 0.4184, 0.2602, 0.4308, 0.2635, 0.4307, 0.2669, 0.4186, 0.2517, 0.4184, 0.2602, 0.4308, 0.2635, 0.4309, 0.2614])
me_cylinder_007.materials.append(mat_metal)
me_cylinder_007.use_remesh_fix_poles = True
me_cylinder_007.use_remesh_preserve_attributes = False
me_cylinder_007.use_mirror_vertex_groups = False
me_cylinder_007.update()

# ---- objects
ob_upper_gun = bpy.data.objects.new('upper gun', me_cube)
ob_lower_gun = bpy.data.objects.new('lower gun', me_cube_001)
ob_boolean_for_upper_gun = bpy.data.objects.new('boolean for upper gun', me_cylinder_004)
ob_boolean_for_lower_gun = bpy.data.objects.new('boolean for lower gun', me_cylinder_005)
ob_cylinder = bpy.data.objects.new('Cylinder', me_cylinder_006)
ob_barrel = bpy.data.objects.new('Barrel', me_cylinder)
ob_trigger = bpy.data.objects.new('trigger', me_cube_002)
ob_magazine = bpy.data.objects.new('magazine', me_cylinder_001)
ob_casing = bpy.data.objects.new('casing', me_cylinder_003)
ob_bullet = bpy.data.objects.new('bullet', me_cylinder_007)

# ---- transforms, parenting, visibility, modifiers, constraints
ob_upper_gun.parent = ob_lower_gun
ob_upper_gun.matrix_parent_inverse = Matrix(((1.0, -0.0, 0.0, -0.006087), (-0.0, 1.0, -0.0, -2.734), (0.0, -0.0, 1.0, -0.6869), (-0.0, 0.0, -0.0, 1.0)))
ob_upper_gun.location = (0.006612, 3.334, 2.113)
ob_upper_gun.lock_rotations_4d = False
ob_upper_gun.empty_display_type = 'ARROWS'
ob_upper_gun.lineart.crease_threshold = 0.0
ob_lower_gun.location = (0.006087, 2.734, 0.6869)
ob_lower_gun.lineart.crease_threshold = 0.0
_m = ob_lower_gun.modifiers.new('Auto Smooth', 'NODES')
_m.node_group = ng_auto_smooth
_gi = [s.identifier for s in ng_auto_smooth.interface.items_tree if s.item_type == 'SOCKET' and s.in_out == 'INPUT']
_m[_gi[1]] = 0.3944  # Angle
ob_boolean_for_upper_gun.location = (4.615e-16, -0.5279, 2.078)
ob_boolean_for_upper_gun.rotation_euler = (1.571, 0.0, 0.0)
ob_boolean_for_upper_gun.scale = (0.3366, 0.3366, 3.058)
ob_boolean_for_upper_gun.hide_viewport = True
ob_boolean_for_upper_gun.lineart.crease_threshold = 0.0
ob_boolean_for_lower_gun.location = (4.615e-16, -0.5279, 2.078)
ob_boolean_for_lower_gun.rotation_euler = (1.571, 0.0, 0.0)
ob_boolean_for_lower_gun.scale = (0.3366, 0.3366, 3.058)
ob_boolean_for_lower_gun.hide_viewport = True
ob_boolean_for_lower_gun.lineart.crease_threshold = 0.0
ob_cylinder.location = (0.4159, -0.2888, 2.517)
ob_cylinder.rotation_euler = (1.571, 0.0, 0.0)
ob_cylinder.scale = (0.2515, 0.2303, 0.6677)
ob_cylinder.hide_viewport = True
ob_cylinder.lineart.crease_threshold = 0.0
ob_barrel.parent = ob_lower_gun
ob_barrel.matrix_parent_inverse = Matrix(((1.0, -0.0, 0.0, -0.006087), (-0.0, 1.0, -0.0, -2.734), (0.0, -0.0, 1.0, -0.6869), (-0.0, 0.0, -0.0, 1.0)))
ob_barrel.location = (4.634e-16, -2.315, 2.075)
ob_barrel.rotation_euler = (1.571, 0.0, 0.0)
ob_barrel.scale = (0.3179, 0.3179, 3.139)
ob_barrel.lineart.crease_threshold = 0.0
_m = ob_barrel.modifiers.new('Auto Smooth', 'NODES')
_m.node_group = ng_auto_smooth
_gi = [s.identifier for s in ng_auto_smooth.interface.items_tree if s.item_type == 'SOCKET' and s.in_out == 'INPUT']
_m[_gi[1]] = 0.6423  # Angle
ob_trigger.parent = ob_lower_gun
ob_trigger.matrix_parent_inverse = Matrix(((1.0, -0.0, 0.0, -0.006087), (-0.0, 1.0, -0.0, -2.734), (0.0, -0.0, 1.0, -0.6869), (-0.0, 0.0, -0.0, 1.0)))
ob_trigger.location = (0.007269, -0.3666, 1.277)
ob_trigger.rotation_euler = (0.1211, 2.683e-17, 1.627e-18)
ob_trigger.scale = (0.06417, 0.3454, 0.2522)
ob_trigger.lineart.crease_threshold = 0.0
ob_magazine.parent = ob_lower_gun
ob_magazine.matrix_parent_inverse = Matrix(((1.0, -0.0, 0.0, -0.006087), (-0.0, 1.0, -0.0, -2.734), (0.0, -0.0, 1.0, -0.6869), (-0.0, 0.0, -0.0, 1.0)))
ob_magazine.location = (0.007269, 1.824, -0.7815)
ob_magazine.rotation_euler = (0.1167, 2.586e-17, 1.511e-18)
ob_magazine.scale = (0.2835, 0.8889, 2.026)
ob_magazine.lineart.crease_threshold = 0.0
ob_casing.parent = ob_lower_gun
ob_casing.matrix_parent_inverse = Matrix(((1.0, -0.0, 0.0, -0.006087), (-0.0, 1.0, -0.0, -2.734), (0.0, -0.0, 1.0, -0.6869), (-0.0, 0.0, -0.0, 1.0)))
ob_casing.location = (0.007269, -4.849, 2.074)
ob_casing.rotation_euler = (1.571, 2.131e-16, 2.846e-16)
ob_casing.scale = (-0.2343, 0.2476, 0.4952)
ob_casing.show_wire = True
ob_casing.lineart.crease_threshold = 0.0
ob_bullet.parent = ob_lower_gun
ob_bullet.matrix_parent_inverse = Matrix(((1.0, -0.0, 0.0, -0.006087), (-0.0, 1.0, -0.0, -2.734), (0.0, -0.0, 1.0, -0.6869), (-0.0, 0.0, -0.0, 1.0)))
ob_bullet.location = (0.007269, -5.384, 2.074)
ob_bullet.rotation_euler = (1.571, 2.131e-16, 2.846e-16)
ob_bullet.scale = (-0.1615, 0.1706, 0.15)
ob_bullet.lineart.crease_threshold = 0.0

# ---- collection membership
col_gun.objects.link(ob_upper_gun)
col_gun.objects.link(ob_lower_gun)
col_gun.objects.link(ob_boolean_for_upper_gun)
col_gun.objects.link(ob_boolean_for_lower_gun)
col_gun.objects.link(ob_cylinder)
col_gun.objects.link(ob_barrel)
col_gun.objects.link(ob_trigger)
col_gun.objects.link(ob_magazine)
col_rounds.objects.link(ob_casing)
col_rounds.objects.link(ob_bullet)

# ---- scene / render settings (as saved in the file)
scene.frame_start = 1; scene.frame_end = 250; scene.frame_set(1)
scene.render.engine = 'BLENDER_EEVEE_NEXT'
scene.cycles.use_denoising = False
scene.cycles.samples = 128
scene.cycles.sampling_pattern = 'TABULATED_SOBOL'
scene.cycles.use_adaptive_sampling = False
scene.cycles.use_light_tree = False
scene.view_settings.view_transform = 'Filmic'
bpy.context.view_layer.update()

# ---- added for rendering (the .blend has no active camera): camera
cam_auto = bpy.data.cameras.new('AutoCamera')
cam_auto.lens = 50.0
cam_auto.sensor_width = 36.0
cam_auto.clip_end = 1000.0
ob_auto_camera = bpy.data.objects.new('AutoCamera', cam_auto)
scene.collection.objects.link(ob_auto_camera)
ob_auto_camera.location = (10.1459, -13.3106, 8.02989)
ob_auto_camera.rotation_euler = (1.09748, -7.21219e-08, 0.694738)
scene.camera = ob_auto_camera
bpy.context.view_layer.update()
